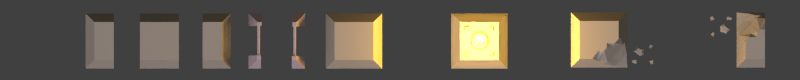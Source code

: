 # Source: sprites_D.blend  (saved by Blender 2.64.0; exported with 4.5.12 LTS)
import bpy
from mathutils import Matrix  # noqa: F401  (used for matrix-valued properties, if any)

bpy.ops.wm.read_factory_settings(use_empty=True)
scene = bpy.context.scene
scene.name = 'Scene'

# ---- collections
col_collection_1 = bpy.data.collections.new('Collection 1'); scene.collection.children.link(col_collection_1)

# ---- materials (node trees are filled in below, after node groups)
mat_brick_pavers_cobble_browns = bpy.data.materials.new('Brick_Pavers_Cobble_Browns')
mat_brick_pavers_cobble_browns.alpha_threshold = 0.0
mat_brick_pavers_cobble_browns.use_transparent_shadow = False
mat_brick_pavers_cobble_browns.diffuse_color = (0.3882, 0.3529, 0.2235, 1.0)
mat_brick_pavers_cobble_browns.specular_color = (0.33, 0.33, 0.33)
mat_brick_pavers_cobble_browns.roughness = 0.5
mat_brick_pavers_cobble_browns.line_color = (0.0, 0.0, 0.0, 1.0)
mat_frontcolor = bpy.data.materials.new('FrontColor')
mat_frontcolor.alpha_threshold = 0.0
mat_frontcolor.use_transparent_shadow = False
mat_frontcolor.diffuse_color = (1.0, 1.0, 1.0, 1.0)
mat_frontcolor.specular_color = (0.33, 0.33, 0.33)
mat_frontcolor.roughness = 0.5
mat_frontcolor.line_color = (0.0, 0.0, 0.0, 1.0)
mat_rusty_metal_plates_white_paint = bpy.data.materials.new('rusty_metal_plates_white_paint')
mat_rusty_metal_plates_white_paint.alpha_threshold = 0.0
mat_rusty_metal_plates_white_paint.use_transparent_shadow = False
mat_rusty_metal_plates_white_paint.diffuse_color = (0.4706, 0.3882, 0.3255, 1.0)
mat_rusty_metal_plates_white_paint.specular_color = (0.33, 0.33, 0.33)
mat_rusty_metal_plates_white_paint.roughness = 0.5
mat_rusty_metal_plates_white_paint.line_color = (0.0, 0.0, 0.0, 1.0)
mat_groundcover_barkchips = bpy.data.materials.new('Groundcover_BarkChips')
mat_groundcover_barkchips.alpha_threshold = 0.0
mat_groundcover_barkchips.use_transparent_shadow = False
mat_groundcover_barkchips.diffuse_color = (0.4667, 0.4549, 0.4549, 1.0)
mat_groundcover_barkchips.specular_color = (0.33, 0.33, 0.33)
mat_groundcover_barkchips.roughness = 0.5
mat_groundcover_barkchips.line_color = (0.0, 0.0, 0.0, 1.0)
mat_brick_pavers_cobble_browns1 = bpy.data.materials.new('Brick_Pavers_Cobble_Browns1')
mat_brick_pavers_cobble_browns1.alpha_threshold = 0.0
mat_brick_pavers_cobble_browns1.use_transparent_shadow = False
mat_brick_pavers_cobble_browns1.diffuse_color = (0.3882, 0.3529, 0.2235, 1.0)
mat_brick_pavers_cobble_browns1.specular_color = (0.33, 0.33, 0.33)
mat_brick_pavers_cobble_browns1.roughness = 0.5
mat_brick_pavers_cobble_browns1.line_color = (0.0, 0.0, 0.0, 1.0)

# ---- material node trees

# ---- world
world_world = bpy.data.worlds.new('World'); scene.world = world_world
world_world.color = (0.05088, 0.05088, 0.05088)
world_world.use_sun_shadow = False
world_world.sun_shadow_jitter_overblur = 0.0
world_world.cycles.sampling_method = 'MANUAL'
world_world.cycles.sample_map_resolution = 256

# ---- cameras
cam_camera = bpy.data.cameras.new('Camera')
cam_camera.type = 'ORTHO'
cam_camera.clip_end = 100.0
cam_camera.lens = 35.0
cam_camera.sensor_width = 32.0
cam_camera.sensor_height = 18.0
cam_camera.ortho_scale = 13.65
cam_camera.dof.focus_distance = 0.0
cam_camera.dof.aperture_fstop = 128.0

# ---- lights
light_point = bpy.data.lights.new('Point', 'POINT')
light_point.color = (1.0, 0.5575, 0.1036)
light_point.transmission_factor = 0.0
light_point.energy = 1000.0
light_point.shadow_buffer_clip_start = 0.5
light_point.shadow_soft_size = 1.0
light_point.shadow_maximum_resolution = 0.006
light_point.use_absolute_resolution = True
light_point.cycles.use_multiple_importance_sampling = False
light_sun = bpy.data.lights.new('Sun', 'SUN')
light_sun.color = (0.7555, 0.6922, 1.0)
light_sun.transmission_factor = 0.0
light_sun.angle = 1.571
light_sun.energy = 3.01
light_sun.shadow_buffer_clip_start = 0.5
light_sun.shadow_soft_size = 1.0
light_sun.shadow_cascade_max_distance = 1000.0
light_sun.cycles.use_multiple_importance_sampling = False

# ---- meshes
me_mesh3_group3_model = bpy.data.meshes.new('Mesh3 Group3 Model')
me_mesh3_group3_model.from_pydata([(-315.8, 1.805e-14, 6.221e-11), (-315.8, 1.805e-14, 128.4), (-295.5, 87.46, 108.5), (-295.5, 87.46, 19.9), (-250.1, 1.805e-14, 128.4), (-250.1, 87.46, 108.5), (-250.1, 1.805e-14, 7.302e-15), (-250.1, 87.46, 19.9)], [], [(0, 1, 2, 3), (1, 4, 5, 2), (4, 6, 7, 5), (6, 0, 3, 7), (2, 5, 7, 3)])
_uv = me_mesh3_group3_model.uv_layers.new(name='UVMap')
_uv.uv.foreach_set('vector', [-1.284, -0.2985, 2.22e-16, -0.2985, -0.199, 0.5996, -1.085, 0.5996, -1.315, -2.776e-16, -0.6575, -2.22e-16, -0.6575, 0.897, -1.111, 0.897, -0.6575, -5.551e-17, 0.5945, 0.2849, 0.2064, 1.094, -0.6575, 0.897, 0.6575, -0.2849, 1.315, -0.2849, 1.111, 0.6121, 0.6575, 0.6121, 1.111, -0.199, 0.6575, -0.199, 0.6575, -1.085, 1.111, -1.085])
me_mesh3_group3_model.materials.append(mat_brick_pavers_cobble_browns)
me_mesh3_group3_model.use_remesh_preserve_volume = False
me_mesh3_group3_model.use_remesh_preserve_attributes = False
me_mesh3_group3_model.use_mirror_vertex_groups = False
me_mesh3_group3_model.update()
me_mesh11_group7_model = bpy.data.meshes.new('Mesh11 Group7 Model')
me_mesh11_group7_model.from_pydata([(1127.0, 87.46, 123.4), (1172.0, 87.46, 123.4), (1172.0, 87.46, 54.63), (1165.0, 87.46, 54.63), (1160.0, 87.46, 54.63), (1154.0, 87.46, 61.05), (1154.0, 87.46, 72.17), (1149.0, 87.46, 72.17), (1135.0, 87.46, 72.17), (1135.0, 87.46, 82.0), (1127.0, 87.46, 82.0), (1106.0, 0.0, 143.3), (1172.0, 0.0, 143.3), (1172.0, 0.0, 14.86), (1172.0, 63.38, 29.28), (1172.0, 75.29, 37.34), (1171.0, 61.91, 28.95), (1124.0, 0.0, 14.86), (1135.0, 12.18, 17.63), (1146.0, 24.37, 20.4), (1163.0, 33.22, 22.42), (1153.0, 52.43, 26.79), (1162.0, 57.17, 27.87), (1149.0, 68.07, 49.09), (1145.0, 50.51, 35.34), (1138.0, 48.67, 43.55), (1151.0, 31.92, 35.34), (1122.0, 10.27, 33.68), (1106.0, 0.0, 14.86), (1108.0, 8.353, 49.74), (1106.0, 0.0, 39.39), (1123.0, 70.81, 84.03), (1116.0, 43.16, 68.15), (1113.0, 28.03, 74.1), (1110.0, 16.71, 60.08), (1139.0, 69.28, 63.97), (1138.0, 30.63, 48.26), (1120.0, 13.75, 41.61)], [], [(1, 0, 11, 12), (4, 15, 14, 16), (3, 2, 15, 4), (4, 16, 22), (21, 4, 22), (4, 21, 23), (23, 21, 24, 25), (21, 26, 24), (26, 21, 20), (19, 26, 20), (26, 19, 27), (27, 19, 18), (18, 28, 27), (28, 18, 17), (27, 28, 29), (29, 28, 30), (10, 8, 31), (8, 10, 9), (8, 32, 31), (32, 8, 35), (6, 35, 8, 7), (35, 6, 5), (35, 5, 25, 32), (23, 25, 5, 4), (24, 36, 32, 25), (36, 24, 26), (26, 27, 37, 36), (36, 37, 33), (32, 36, 33), (34, 33, 37), (29, 34, 37), (27, 29, 37), (30, 11, 34), (34, 11, 33), (11, 0, 33), (33, 0, 31), (31, 0, 10), (33, 31, 32), (30, 34, 29), (16, 14, 13), (22, 16, 13), (21, 22, 20), (20, 22, 13), (19, 20, 13), (18, 19, 13), (17, 18, 13), (1, 12, 13), (2, 1, 13), (15, 2, 13), (14, 15, 13), (10, 0, 1), (10, 1, 9), (9, 1, 7), (7, 1, 6), (6, 1, 2), (8, 9, 7), (5, 6, 2), (4, 5, 2), (3, 4, 2)])
_uv = me_mesh11_group7_model.uv_layers.new(name='UVMap')
_uv.uv.foreach_set('vector', [-0.6575, 0.897, -1.111, 0.897, -1.315, 5.551e-17, -0.6575, 0.0, 0.8374, 0.6896, 0.6725, 0.5081, 0.6575, 0.3651, 0.6665, 0.3501, 0.7261, -0.8863, 0.6575, -0.8863, 0.6575, -1.098, 0.7816, -0.8863, 0.8066, 0.7034, 0.6665, 0.3501, 0.7584, 0.3014, 0.8503, 0.2528, 0.8066, 0.7034, 0.7584, 0.3014, 0.8066, 0.7034, 0.8503, 0.2528, 0.9357, 0.5144, 0.9357, 0.5144, 0.8503, 0.2528, 0.9597, 0.2898, 1.065, 0.3255, 0.8503, 0.2528, 0.9265, 0.04295, 0.9641, 0.2327, 0.9265, 0.04295, 0.8503, 0.2528, 0.7461, 0.05576, 0.9175, -0.03498, 0.9071, 0.1382, 0.7461, 0.05576, -3.046, -4.873, -3.135, -5.022, -2.872, -5.192, -2.872, -5.192, -3.135, -5.022, -3.081, -5.182, -4.672, -7.152, -4.562, -7.443, -4.468, -7.198, -4.562, -7.443, -4.672, -7.152, -4.682, -7.32, -4.468, -7.198, -4.562, -7.443, -4.264, -7.244, -4.264, -7.244, -4.562, -7.443, -4.332, -7.359, 1.111, -0.6126, 1.025, -0.7109, 1.264, -0.6918, 1.025, -0.7109, 1.111, -0.6126, 1.025, -0.6126, -0.7258, 0.6274, -0.751, 0.1447, -0.5923, 0.4286, -0.751, 0.1447, -0.7258, 0.6274, -0.8581, 0.4742, 0.8351, -0.7109, 0.9907, -0.9103, 1.025, -0.7109, 0.8886, -0.7109, 1.074, -0.7929, 0.8351, -0.7109, 0.8351, -0.8221, -0.8581, 0.4742, -0.9326, 0.7035, -1.06, 0.2662, -0.751, 0.1447, 0.9733, -1.011, 1.165, -1.136, 0.8351, -0.8221, 0.7816, -0.8863, -3.002, -4.685, -2.866, -4.893, -2.568, -4.777, -2.893, -4.708, -2.866, -4.893, -3.002, -4.685, -3.046, -4.873, -3.046, -4.873, -2.872, -5.192, -2.8, -5.141, -2.866, -4.893, -2.866, -4.893, -2.8, -5.141, -2.506, -4.931, -2.568, -4.776, -2.866, -4.893, -2.506, -4.931, -2.597, -5.089, -2.506, -4.931, -2.8, -5.141, -2.664, -5.205, -2.597, -5.089, -2.8, -5.141, -2.872, -5.192, -2.664, -5.205, -2.8, -5.141, -1.039, -0.2985, -8.66e-15, -0.2985, -0.8318, -0.1269, -0.8318, -0.1269, -8.66e-15, -0.2985, -0.6916, -0.01061, -8.66e-15, -0.2985, -0.199, 0.5996, -0.6916, -0.01061, -0.6916, -0.01061, -0.199, 0.5996, -0.5923, 0.4286, -0.5923, 0.4286, -0.199, 0.5996, -0.6126, 0.5996, -0.6916, -0.01061, -0.5923, 0.4286, -0.751, 0.1447, -1.039, -0.2985, -0.8318, -0.1269, -0.9352, -0.2127, 0.6665, 0.3501, 0.6575, 0.3651, 0.6575, -0.2849, 0.7584, 0.3014, 0.6665, 0.3501, 0.6575, -0.2849, 0.8503, 0.2528, 0.7584, 0.3014, 0.7461, 0.05576, 0.7461, 0.05576, 0.7584, 0.3014, 0.6575, -0.2849, 0.9175, -0.03498, 0.7461, 0.05576, 0.6575, -0.2849, 1.03, -0.1599, 0.9175, -0.03498, 0.6575, -0.2849, 1.143, -0.2849, 1.03, -0.1599, 0.6575, -0.2849, -0.2064, 0.8086, -0.5945, 6.106e-16, 0.6575, -0.2849, 0.4637, 0.6562, -0.2064, 0.8086, 0.6575, -0.2849, 0.6054, 0.4991, 0.4637, 0.6562, 0.6575, -0.2849, 0.6575, 0.3651, 0.6054, 0.4991, 0.6575, -0.2849, 1.111, -0.6126, 1.111, -0.199, 0.6575, -0.199, 1.111, -0.6126, 0.6575, -0.199, 1.025, -0.6126, 1.025, -0.6126, 0.6575, -0.199, 0.8886, -0.7109, 0.8886, -0.7109, 0.6575, -0.199, 0.8351, -0.7109, 0.8351, -0.7109, 0.6575, -0.199, 0.6575, -0.8863, 1.025, -0.7109, 1.025, -0.6126, 0.8886, -0.7109, 0.8351, -0.8221, 0.8351, -0.7109, 0.6575, -0.8863, 0.7816, -0.8863, 0.8351, -0.8221, 0.6575, -0.8863, 0.7261, -0.8863, 0.7816, -0.8863, 0.6575, -0.8863])
me_mesh11_group7_model.materials.append(mat_brick_pavers_cobble_browns)
me_mesh11_group7_model.use_remesh_preserve_volume = False
me_mesh11_group7_model.use_remesh_preserve_attributes = False
me_mesh11_group7_model.use_mirror_vertex_groups = False
me_mesh11_group7_model.update()
me_mesh18_group9_model = bpy.data.meshes.new('Mesh18 Group9 Model')
me_mesh18_group9_model.from_pydata([], [], [])
_uv = me_mesh18_group9_model.uv_layers.new(name='UVMap')
_uv.uv.foreach_set('vector', [])
me_mesh18_group9_model.materials.append(mat_frontcolor)
me_mesh18_group9_model.use_remesh_preserve_volume = False
me_mesh18_group9_model.use_remesh_preserve_attributes = False
me_mesh18_group9_model.use_mirror_vertex_groups = False
me_mesh18_group9_model.update()
me_mesh8_group6_model = bpy.data.meshes.new('Mesh8 Group6 Model')
me_mesh8_group6_model.from_pydata([(881.5, 4.8, 129.6), (884.1, 4.8, 125.7), (892.1, 4.8, 125.7), (892.1, 4.8, 130.8), (888.7, 4.8, 132.6), (884.6, 0.0, 125.7), (881.5, 0.0, 130.8), (890.0, 0.0, 134.8), (894.2, 0.0, 132.3), (894.2, 0.0, 125.7)], [], [(1, 5, 0), (5, 6, 0), (6, 7, 0), (7, 4, 0), (7, 8, 4), (3, 4, 8), (3, 8, 9, 2), (9, 5, 1, 2), (4, 3, 0), (3, 2, 0), (2, 1, 0)])
_uv = me_mesh8_group6_model.uv_layers.new(name='UVMap')
_uv.uv.foreach_set('vector', [0.6304, -0.03656, 0.6322, -0.0745, 0.5997, -0.03656, 0.5986, -0.119, 0.5595, -0.119, 0.5662, -0.08086, -0.8091, 0.1264, -0.8708, 0.1264, -0.8057, 0.1652, -0.8878, 0.154, -0.874, 0.1935, -0.823, 0.1935, -0.8774, -0.2596, -0.9091, -0.2596, -0.877, -0.2167, -0.9212, -0.1795, -0.8952, -0.1795, -0.928, -0.2216, -0.08205, -0.4333, -0.07166, -0.4743, -0.115, -0.4743, -0.115, -0.4333, 1.016, 1.556e-15, 0.9531, 1.556e-15, 0.9498, 0.0378, 1.002, 0.0378, -0.9794, 0.08364, -1.002, 0.09846, -0.9325, 0.1076, -1.002, 0.09846, -1.002, 0.138, -0.9325, 0.1076, -1.002, 0.138, -0.9498, 0.138, -0.9325, 0.1076])
me_mesh8_group6_model.materials.append(mat_brick_pavers_cobble_browns)
me_mesh8_group6_model.use_remesh_preserve_volume = False
me_mesh8_group6_model.use_remesh_preserve_attributes = False
me_mesh8_group6_model.use_mirror_vertex_groups = False
me_mesh8_group6_model.update()
me_mesh7_group6_model = bpy.data.meshes.new('Mesh7 Group6 Model')
me_mesh7_group6_model.from_pydata([(890.0, 6.98, 105.1), (895.8, 6.98, 98.48), (904.6, 6.98, 101.2), (904.6, 6.98, 109.4), (899.4, 6.98, 112.2), (885.4, 0.0, 105.0), (894.9, -1.511e-22, 94.08), (909.2, -4.841e-19, 98.57), (909.2, -4.841e-19, 112.0), (900.8, -9.026e-15, 116.6)], [], [(1, 6, 5, 0), (7, 6, 1, 2), (3, 8, 7, 2), (9, 8, 3, 4), (0, 5, 9, 4), (4, 3, 0), (3, 2, 0), (2, 1, 0)])
_uv = me_mesh7_group6_model.uv_layers.new(name='UVMap')
_uv.uv.foreach_set('vector', [0.8961, 0.368, 0.9138, 0.3062, 0.819, 0.3062, 0.8383, 0.368, 0.9756, -0.3596, 0.8771, -0.3596, 0.8916, -0.2966, 0.9517, -0.2966, -0.2221, -0.675, -0.2051, -0.741, -0.2932, -0.741, -0.2759, -0.675, -1.013, -0.2302, -1.076, -0.2302, -1.058, -0.1648, -1.019, -0.1648, -0.6369, 0.3947, -0.612, 0.3358, -0.7386, 0.3358, -0.7141, 0.3947, -1.05, 0.2444, -1.084, 0.2665, -0.9884, 0.3003, -1.084, 0.2665, -1.084, 0.331, -0.9884, 0.3003, -1.084, 0.331, -1.026, 0.3526, -0.9884, 0.3003])
me_mesh7_group6_model.materials.append(mat_brick_pavers_cobble_browns)
me_mesh7_group6_model.use_remesh_preserve_volume = False
me_mesh7_group6_model.use_remesh_preserve_attributes = False
me_mesh7_group6_model.use_mirror_vertex_groups = False
me_mesh7_group6_model.update()
me_mesh6_group6_model = bpy.data.meshes.new('Mesh6 Group6 Model')
me_mesh6_group6_model.from_pydata([(739.4, 0.0, 14.86), (759.8, 87.46, 34.76), (850.5, 87.46, 34.76), (870.9, 0.0, 14.86), (739.4, 0.0, 143.3), (759.8, 87.46, 123.4), (853.7, 0.0, 143.3), (842.4, 12.18, 140.5), (831.1, 24.37, 137.7), (814.0, 33.22, 135.7), (824.4, 52.43, 131.3), (815.2, 57.17, 130.2), (806.0, 61.91, 129.2), (800.6, 70.81, 127.1), (790.3, 87.46, 123.4), (870.9, 0.0, 143.3), (855.7, 10.27, 124.4), (868.9, 8.353, 108.4), (870.9, 0.0, 118.7), (850.5, 87.46, 76.12), (854.4, 70.81, 74.09), (860.8, 43.16, 89.96), (864.4, 28.03, 84.02), (867.0, 16.71, 98.04), (790.3, 87.46, 120.8), (794.5, 87.46, 115.7), (804.3, 87.46, 103.5), (812.0, 87.46, 103.5), (817.6, 87.46, 103.5), (822.9, 87.46, 97.07), (822.9, 87.46, 85.95), (828.2, 87.46, 85.95), (841.9, 87.46, 85.95), (841.9, 87.46, 76.12), (802.4, 79.14, 115.3), (828.4, 68.07, 109.0), (832.0, 50.51, 122.8), (839.2, 48.67, 114.6), (826.6, 31.92, 122.8), (857.4, 13.75, 116.5), (839.2, 30.63, 109.9), (838.5, 69.28, 94.15)], [], [(0, 1, 2, 3), (1, 0, 4, 5), (15, 7, 6), (7, 15, 16), (16, 15, 17), (17, 15, 18), (14, 34, 24), (34, 14, 13), (12, 28, 13), (28, 12, 11), (10, 28, 11), (28, 10, 35), (35, 10, 36, 37), (10, 38, 36), (38, 10, 9), (8, 38, 9), (38, 8, 16), (16, 8, 7), (38, 16, 39, 40), (40, 39, 22), (21, 40, 22), (36, 40, 21, 37), (40, 36, 38), (41, 29, 37, 21), (41, 30, 29), (30, 41, 32, 31), (21, 32, 41), (32, 21, 20), (19, 32, 20), (32, 19, 33), (35, 37, 29, 28), (24, 34, 26, 25), (39, 16, 17), (22, 39, 23), (23, 39, 17), (34, 13, 28), (26, 34, 28), (27, 26, 28), (1, 5, 14), (1, 14, 24), (1, 24, 25), (1, 25, 26), (1, 26, 27), (1, 27, 28), (1, 28, 29), (1, 29, 30), (1, 30, 31), (1, 31, 32), (1, 32, 33), (1, 33, 19), (1, 19, 2), (17, 18, 3), (23, 17, 3), (22, 23, 3), (20, 21, 22), (20, 22, 3), (2, 19, 20), (2, 20, 3), (14, 5, 4), (13, 14, 4), (12, 13, 4), (11, 12, 4), (10, 11, 4), (9, 10, 4), (8, 9, 4), (7, 8, 4), (6, 7, 4)])
_uv = me_mesh6_group6_model.uv_layers.new(name='UVMap')
_uv.uv.foreach_set('vector', [2.484e-18, 5.551e-17, -0.2038, 0.897, -1.111, 0.897, -1.315, 5.551e-17, 0.199, 0.898, 0.0, 1.787e-18, 1.284, 6.333e-33, 1.085, 0.898, -4.562, -7.443, -4.672, -7.152, -4.682, -7.32, -4.672, -7.152, -4.562, -7.443, -4.468, -7.198, -4.468, -7.198, -4.562, -7.443, -4.264, -7.244, -4.264, -7.244, -4.562, -7.443, -4.332, -7.359, 0.5096, -1.085, 0.6564, -1.005, 0.5096, -1.059, 0.6726, 0.5739, 0.5096, 0.6121, 0.6118, 0.4413, 0.6665, 0.3501, 0.8374, 0.6896, 0.6118, 0.4413, 0.8066, 0.7034, 0.6665, 0.3501, 0.7584, 0.3014, 0.8503, 0.2528, 0.8066, 0.7034, 0.7584, 0.3014, 0.8066, 0.7034, 0.8503, 0.2528, 0.9357, 0.5144, 0.9357, 0.5144, 0.8503, 0.2528, 0.9597, 0.2898, 1.065, 0.3255, 0.8503, 0.2528, 0.9265, 0.04295, 0.9641, 0.2327, 0.9265, 0.04295, 0.8503, 0.2528, 0.7461, 0.05576, 0.9175, -0.03498, 0.9071, 0.1382, 0.7461, 0.05576, -3.046, -4.873, -3.135, -5.022, -2.872, -5.192, -2.872, -5.192, -3.135, -5.022, -3.081, -5.182, -3.046, -4.873, -2.872, -5.192, -2.8, -5.141, -2.866, -4.893, -2.866, -4.893, -2.8, -5.141, -2.506, -4.931, -2.568, -4.776, -2.866, -4.893, -2.506, -4.931, -3.002, -4.685, -2.866, -4.893, -2.568, -4.777, -2.893, -4.708, -2.866, -4.893, -3.002, -4.685, -3.046, -4.873, -0.8581, 0.4742, -0.9326, 0.7035, -1.06, 0.2662, -0.751, 0.1447, 1.074, -0.7929, 0.8351, -0.7109, 0.8351, -0.8221, 0.8351, -0.7109, 0.9907, -0.9103, 1.025, -0.7109, 0.8886, -0.7109, -0.751, 0.1447, -0.7258, 0.6274, -0.8581, 0.4742, -0.7258, 0.6274, -0.751, 0.1447, -0.5923, 0.4286, 1.111, -0.6126, 1.025, -0.7109, 1.264, -0.6918, 1.025, -0.7109, 1.111, -0.6126, 1.025, -0.6126, 0.9733, -1.011, 1.165, -1.136, 0.8351, -0.8221, 0.7816, -0.8863, 0.5096, -1.059, 0.6638, -1.031, 0.6493, -0.8863, 0.5507, -1.008, -2.8, -5.141, -2.872, -5.192, -2.664, -5.205, -2.506, -4.931, -2.8, -5.141, -2.597, -5.089, -2.597, -5.089, -2.8, -5.141, -2.664, -5.205, 0.6306, -1.031, 0.6118, -1.176, 0.7816, -0.8863, 0.6493, -0.8863, 0.6306, -1.031, 0.7816, -0.8863, 0.7261, -0.8863, 0.6493, -0.8863, 0.7816, -0.8863, 0.2038, -0.199, 0.2038, -1.085, 0.5096, -1.085, 0.2038, -0.199, 0.5096, -1.085, 0.5096, -1.059, 0.2038, -0.199, 0.5096, -1.059, 0.5507, -1.008, 0.2038, -0.199, 0.5507, -1.008, 0.6493, -0.8863, 0.2038, -0.199, 0.6493, -0.8863, 0.7261, -0.8863, 0.2038, -0.199, 0.7261, -0.8863, 0.7816, -0.8863, 0.2038, -0.199, 0.7816, -0.8863, 0.8351, -0.8221, 0.2038, -0.199, 0.8351, -0.8221, 0.8351, -0.7109, 0.2038, -0.199, 0.8351, -0.7109, 0.8886, -0.7109, 0.2038, -0.199, 0.8886, -0.7109, 1.025, -0.7109, 0.2038, -0.199, 1.025, -0.7109, 1.025, -0.6126, 0.2038, -0.199, 1.025, -0.6126, 1.111, -0.6126, 0.2038, -0.199, 1.111, -0.6126, 1.111, -0.199, -0.9352, -0.2127, -1.039, -0.2985, -8.438e-15, -0.2985, -0.8318, -0.1269, -0.9352, -0.2127, -8.438e-15, -0.2985, -0.6916, -0.01061, -0.8318, -0.1269, -8.438e-15, -0.2985, -0.5923, 0.4286, -0.751, 0.1447, -0.6916, -0.01061, -0.5923, 0.4286, -0.6916, -0.01061, -8.438e-15, -0.2985, -0.199, 0.5996, -0.6126, 0.5996, -0.5923, 0.4286, -0.199, 0.5996, -0.5923, 0.4286, -8.438e-15, -0.2985, 0.5096, 0.897, 0.2038, 0.897, 0.0, 0.0, 0.6118, 0.7262, 0.5096, 0.897, 0.0, 0.0, 0.6665, 0.635, 0.6118, 0.7262, 0.0, 0.0, 0.7584, 0.5863, 0.6665, 0.635, 0.0, 0.0, 0.8503, 0.5377, 0.7584, 0.5863, 0.0, 0.0, 0.7461, 0.3407, 0.8503, 0.5377, 0.0, 0.0, 0.9175, 0.2499, 0.7461, 0.3407, 0.0, 0.0, 1.03, 0.125, 0.9175, 0.2499, 0.0, 0.0, 1.143, 2.869e-17, 1.03, 0.125, 0.0, 0.0])
me_mesh6_group6_model.materials.append(mat_brick_pavers_cobble_browns)
me_mesh6_group6_model.use_remesh_preserve_volume = False
me_mesh6_group6_model.use_remesh_preserve_attributes = False
me_mesh6_group6_model.use_mirror_vertex_groups = False
me_mesh6_group6_model.update()
me_mesh4_group4_model = bpy.data.meshes.new('Mesh4 Group4 Model')
me_mesh4_group4_model.from_pydata([(244.1, 0.0, 0.0), (264.5, 87.46, 19.9), (355.2, 87.46, 19.9), (375.6, 0.0, 0.0), (244.1, 0.0, 128.4), (264.5, 87.46, 108.5), (375.6, 0.0, 128.4), (355.2, 87.46, 108.5)], [], [(0, 1, 2, 3), (1, 0, 4, 5), (6, 7, 5, 4), (6, 3, 2, 7), (2, 1, 5, 7)])
_uv = me_mesh4_group4_model.uv_layers.new(name='UVMap')
_uv.uv.foreach_set('vector', [3.634e-16, -2.776e-16, -0.2038, 0.897, -1.111, 0.897, -1.315, -2.776e-16, 0.199, 0.898, 0.0, -8.845e-17, 1.284, -9.024e-17, 1.085, 0.898, 1.315, -0.2849, 1.111, 0.6121, 0.2038, 0.6121, 0.0, -0.2849, -1.284, -0.2985, 0.0, -0.2985, -0.199, 0.5996, -1.085, 0.5996, 1.111, -0.199, 0.2038, -0.199, 0.2038, -1.085, 1.111, -1.085])
me_mesh4_group4_model.materials.append(mat_brick_pavers_cobble_browns)
me_mesh4_group4_model.use_remesh_preserve_volume = False
me_mesh4_group4_model.use_remesh_preserve_attributes = False
me_mesh4_group4_model.use_mirror_vertex_groups = False
me_mesh4_group4_model.update()
me_mesh1_group1_model = bpy.data.meshes.new('Mesh1 Group1 Model')
me_mesh1_group1_model.from_pydata([(-159.4, 87.46, 19.9), (-250.1, 87.46, 19.9), (-250.1, 87.46, 108.5), (-159.4, 87.46, 108.5), (-159.4, 9.024e-15, 0.0), (-250.1, 1.805e-14, 0.0), (-250.1, 1.805e-14, 128.4), (-159.4, 9.024e-15, 128.4)], [], [(0, 1, 2, 3), (1, 0, 4, 5), (5, 6, 2, 1), (3, 2, 6, 7), (0, 3, 7, 4)])
_uv = me_mesh1_group1_model.uv_layers.new(name='UVMap')
_uv.uv.foreach_set('vector', [1.111, -0.199, 0.2038, -0.199, 0.2038, -1.085, 1.111, -1.085, -0.2038, 0.897, -1.111, 0.897, -1.111, -1.11e-16, -0.2038, 0.0, -1.048, 1.665e-16, 0.2038, -0.2849, 0.2038, 0.6121, -0.6601, 0.8086, 1.111, 0.6121, 0.2038, 0.6121, 0.2038, -0.2849, 1.111, -0.2849, 1.975, 0.8086, 1.111, 0.6121, 1.111, -0.2849, 2.363, 2.776e-16])
me_mesh1_group1_model.materials.append(mat_brick_pavers_cobble_browns)
me_mesh1_group1_model.use_remesh_preserve_volume = False
me_mesh1_group1_model.use_remesh_preserve_attributes = False
me_mesh1_group1_model.use_mirror_vertex_groups = False
me_mesh1_group1_model.update()
me_mesh10_group6_model = bpy.data.meshes.new('Mesh10 Group6 Model')
me_mesh10_group6_model.from_pydata([(923.5, 3.77, 94.19), (925.6, 3.77, 89.28), (930.3, 3.77, 92.75), (925.6, 3.77, 96.67), (921.5, 0.0, 94.93), (924.9, 0.0, 87.02), (932.3, 0.0, 92.61), (924.8, 0.0, 98.93)], [], [(0, 3, 2, 1), (1, 5, 4, 0), (6, 5, 1, 2), (7, 6, 2, 3), (0, 4, 7, 3)])
_uv = me_mesh10_group6_model.uv_layers.new(name='UVMap')
_uv.uv.foreach_set('vector', [-1.208, 0.3864, -1.222, 0.3669, -1.253, 0.3977, -1.222, 0.425, 0.8088, 0.4885, 0.8205, 0.4562, 0.7639, 0.4562, 0.7737, 0.4885, 0.8133, -0.4146, 0.7521, -0.4146, 0.765, -0.3831, 0.803, -0.3831, -1.119, -0.2077, -1.183, -0.2077, -1.172, -0.1765, -1.132, -0.1765, -0.5308, 0.6778, -0.5258, 0.644, -0.5601, 0.644, -0.552, 0.6778])
me_mesh10_group6_model.materials.append(mat_brick_pavers_cobble_browns)
me_mesh10_group6_model.use_remesh_preserve_volume = False
me_mesh10_group6_model.use_remesh_preserve_attributes = False
me_mesh10_group6_model.use_mirror_vertex_groups = False
me_mesh10_group6_model.update()
me_mesh19_group9_model = bpy.data.meshes.new('Mesh19 Group9 Model')
me_mesh19_group9_model.from_pydata([(110.5, 74.25, 30.13), (110.5, 74.25, 30.6), (110.0, 73.58, 30.6), (110.0, 73.58, 30.13), (110.8, 75.04, 30.13), (110.8, 75.04, 30.6), (110.9, 75.89, 30.13), (110.9, 75.89, 30.6), (110.8, 76.73, 30.13), (110.8, 76.73, 30.6), (110.5, 77.52, 30.13), (110.5, 77.52, 30.6), (110.0, 78.2, 30.13), (110.0, 78.2, 30.6), (109.3, 78.72, 30.13), (109.3, 78.72, 30.6), (108.5, 79.05, 30.13), (108.5, 79.05, 30.6), (107.7, 79.16, 30.13), (107.7, 79.16, 30.6), (106.8, 79.05, 30.13), (106.8, 79.05, 30.6), (106.0, 78.72, 30.13), (106.0, 78.72, 30.6), (105.4, 78.2, 30.13), (105.4, 78.2, 30.6), (104.8, 77.52, 30.13), (104.8, 77.52, 30.6), (104.5, 76.73, 30.13), (104.5, 76.73, 30.6), (104.4, 75.89, 30.13), (104.4, 75.89, 30.6), (104.5, 75.04, 30.13), (104.5, 75.04, 30.6), (104.8, 74.25, 30.13), (104.8, 74.25, 30.6), (105.4, 73.58, 30.13), (105.4, 73.58, 30.6), (106.0, 73.06, 30.13), (106.0, 73.06, 30.6), (106.8, 72.73, 30.13), (106.8, 72.73, 30.6), (107.7, 72.62, 30.13), (107.7, 72.62, 30.6), (108.5, 72.73, 30.13), (108.5, 72.73, 30.6), (109.3, 73.06, 30.13), (109.3, 73.06, 30.6), (102.5, 0.0, 30.6), (131.5, 0.0, 30.6), (111.6, 87.46, 30.6), (131.5, 0.0, 0.0), (111.6, 87.46, 20.38), (102.5, 87.46, 20.38), (102.5, 0.0, -5.595e-13), (102.5, 87.46, 30.6), (108.5, 72.73, 99.41), (109.3, 73.06, 99.41), (107.7, 72.62, 99.41), (106.8, 72.73, 99.41), (106.0, 73.06, 99.41), (105.4, 73.58, 99.41), (104.8, 74.25, 99.41), (104.5, 75.04, 99.41), (104.4, 75.89, 99.41), (104.5, 76.73, 99.41), (104.8, 77.52, 99.41), (105.4, 78.2, 99.41), (106.0, 78.72, 99.41), (106.8, 79.05, 99.41), (107.7, 79.16, 99.41), (108.5, 79.05, 99.41), (109.3, 78.72, 99.41), (110.0, 78.2, 99.41), (110.5, 77.52, 99.41), (110.8, 76.73, 99.41), (110.9, 75.89, 99.41), (110.8, 75.04, 99.41), (110.5, 74.25, 99.41), (110.0, 73.58, 99.41), (131.5, -2.256e-15, 99.41), (111.1, 87.46, 99.41), (100.9, 87.46, 99.41), (100.9, -2.256e-15, 99.41), (100.9, -2.256e-15, 128.4), (100.9, 87.46, 108.5), (131.5, -2.256e-15, 128.4), (111.1, 87.46, 108.5)], [], [(0, 1, 2, 3), (1, 0, 4, 5), (6, 7, 5, 4), (8, 9, 7, 6), (10, 11, 9, 8), (12, 13, 11, 10), (14, 15, 13, 12), (16, 17, 15, 14), (18, 19, 17, 16), (20, 21, 19, 18), (22, 23, 21, 20), (24, 25, 23, 22), (26, 27, 25, 24), (28, 29, 27, 26), (30, 31, 29, 28), (32, 33, 31, 30), (34, 35, 33, 32), (36, 37, 35, 34), (38, 39, 37, 36), (40, 41, 39, 38), (42, 43, 41, 40), (44, 45, 43, 42), (46, 47, 45, 44), (3, 2, 47, 46), (48, 2, 47), (48, 1, 2), (48, 5, 1), (48, 7, 5), (49, 7, 48), (7, 49, 50), (49, 51, 52, 50), (53, 52, 51, 54), (50, 52, 53, 55), (48, 55, 53, 54), (48, 33, 55), (33, 48, 35), (35, 48, 37), (37, 48, 39), (39, 48, 41), (41, 48, 43), (48, 45, 43), (48, 47, 45), (56, 45, 47, 57), (58, 43, 45, 56), (59, 41, 43, 58), (60, 39, 41, 59), (61, 37, 39, 60), (62, 35, 37, 61), (63, 33, 35, 62), (64, 31, 33, 63), (65, 29, 31, 64), (66, 27, 29, 65), (67, 25, 27, 66), (68, 23, 25, 67), (69, 21, 23, 68), (70, 19, 21, 69), (71, 17, 19, 70), (72, 15, 17, 71), (73, 13, 15, 72), (74, 11, 13, 73), (75, 9, 11, 74), (76, 7, 9, 75), (77, 5, 7, 76), (78, 1, 5, 77), (79, 2, 1, 78), (57, 47, 2, 79), (55, 29, 27), (55, 31, 29), (55, 33, 31), (55, 27, 25), (55, 25, 23), (55, 23, 21), (55, 21, 19), (55, 19, 50), (17, 50, 19), (15, 50, 17), (13, 50, 15), (11, 50, 13), (9, 50, 11), (7, 50, 9), (79, 80, 57), (78, 80, 79), (77, 80, 78), (76, 80, 77), (80, 76, 81), (81, 76, 75), (66, 82, 67), (65, 82, 66), (64, 82, 65), (63, 82, 64), (63, 83, 82), (83, 63, 80), (80, 63, 62), (80, 62, 61), (80, 61, 60), (80, 60, 59), (80, 59, 58), (56, 80, 58), (57, 80, 56), (83, 84, 85, 82), (84, 86, 87, 85), (81, 87, 86, 80), (85, 87, 81, 82), (81, 70, 82), (81, 71, 70), (81, 72, 71), (81, 73, 72), (81, 74, 73), (81, 75, 74), (69, 82, 70), (68, 82, 69), (67, 82, 68), (69, 70, 71), (68, 69, 71), (68, 71, 72), (67, 68, 72), (67, 72, 73), (66, 67, 73), (66, 73, 74), (65, 66, 74), (65, 74, 75), (64, 65, 75), (64, 75, 76), (63, 64, 76), (63, 76, 77), (62, 63, 77), (62, 77, 78), (61, 62, 78), (61, 78, 79), (60, 61, 79), (60, 79, 57), (59, 60, 57), (59, 57, 56), (58, 59, 56), (17, 19, 21), (17, 21, 23), (15, 17, 23), (15, 23, 25), (13, 15, 25), (13, 25, 27), (11, 13, 27), (11, 27, 29), (9, 11, 29), (9, 29, 31), (7, 9, 31), (7, 31, 33), (5, 7, 33), (5, 33, 35), (1, 5, 35), (1, 35, 37), (2, 1, 37), (2, 37, 39), (47, 2, 39), (47, 39, 41), (45, 47, 41), (45, 41, 43)])
_uv = me_mesh19_group9_model.uv_layers.new(name='UVMap')
_uv.uv.foreach_set('vector', [-1.364, 0.4572, -1.362, 0.4572, -1.362, 0.4634, -1.364, 0.4634, -1.362, 0.4572, -1.364, 0.4572, -1.364, 0.4509, -1.362, 0.4509, -1.364, 0.4447, -1.362, 0.4447, -1.362, 0.4509, -1.364, 0.4509, -1.364, 0.4385, -1.362, 0.4385, -1.362, 0.4447, -1.364, 0.4447, -1.364, 0.4322, -1.362, 0.4322, -1.362, 0.4385, -1.364, 0.4385, -1.364, 0.426, -1.362, 0.426, -1.362, 0.4322, -1.364, 0.4322, -1.364, 0.4197, -1.362, 0.4197, -1.362, 0.426, -1.364, 0.426, -1.364, 0.4135, -1.362, 0.4135, -1.362, 0.4197, -1.364, 0.4197, -1.364, 0.4073, -1.362, 0.4073, -1.362, 0.4135, -1.364, 0.4135, -1.364, 0.401, -1.362, 0.401, -1.362, 0.4073, -1.364, 0.4073, -1.364, 0.3948, -1.362, 0.3948, -1.362, 0.401, -1.364, 0.401, -1.364, 0.3885, -1.362, 0.3885, -1.362, 0.3948, -1.364, 0.3948, -1.364, 0.532, -1.362, 0.532, -1.362, 0.5383, -1.364, 0.5383, -1.364, 0.5258, -1.362, 0.5258, -1.362, 0.532, -1.364, 0.532, -1.364, 0.5196, -1.362, 0.5196, -1.362, 0.5258, -1.364, 0.5258, -1.364, 0.5133, -1.362, 0.5133, -1.362, 0.5196, -1.364, 0.5196, -1.364, 0.5071, -1.362, 0.5071, -1.362, 0.5133, -1.364, 0.5133, -1.364, 0.5008, -1.362, 0.5008, -1.362, 0.5071, -1.364, 0.5071, -1.364, 0.4946, -1.362, 0.4946, -1.362, 0.5008, -1.364, 0.5008, -1.364, 0.4884, -1.362, 0.4884, -1.362, 0.4946, -1.364, 0.4946, -1.364, 0.4821, -1.362, 0.4821, -1.362, 0.4884, -1.364, 0.4884, -1.364, 0.4759, -1.362, 0.4759, -1.362, 0.4821, -1.364, 0.4821, -1.364, 0.4697, -1.362, 0.4697, -1.362, 0.4759, -1.364, 0.4759, -1.364, 0.4634, -1.362, 0.4634, -1.362, 0.4697, -1.364, 0.4697, 0.5124, 0.0, 0.5487, 0.5362, 0.5454, 0.5324, 0.5124, 0.0, 0.5512, 0.5411, 0.5487, 0.5362, 0.5124, 0.0, 0.5528, 0.5469, 0.5512, 0.5411, 0.5124, 0.0, 0.5534, 0.553, 0.5528, 0.5469, 0.6531, 0.0, 0.5534, 0.553, 0.5124, 0.0, 0.5534, 0.553, 0.6531, 0.0, 0.5565, 0.6374, -1.285, -0.2076, -1.137, -0.2076, -1.236, 0.446, -1.285, 0.446, -0.5124, 0.2669, -0.5565, 0.2669, -0.6531, -0.3876, -0.5124, -0.3876, -0.9885, 0.8359, -1.038, 0.8359, -1.038, 0.7696, -0.9885, 0.7696, 1.285, 0.0, 1.285, 0.6374, 1.236, 0.6374, 1.137, 0.0, 0.5124, 0.0, 0.5222, 0.5469, 0.5124, 0.6374, 0.5222, 0.5469, 0.5124, 0.0, 0.5237, 0.5411, 0.5237, 0.5411, 0.5124, 0.0, 0.5263, 0.5362, 0.5263, 0.5362, 0.5124, 0.0, 0.5296, 0.5324, 0.5296, 0.5324, 0.5124, 0.0, 0.5334, 0.53, 0.5334, 0.53, 0.5124, 0.0, 0.5375, 0.5292, 0.5124, 0.0, 0.5416, 0.53, 0.5375, 0.5292, 0.5124, 0.0, 0.5454, 0.5324, 0.5416, 0.53, -1.027, 0.4759, -1.362, 0.4759, -1.362, 0.4697, -1.027, 0.4697, -1.027, 0.4821, -1.362, 0.4821, -1.362, 0.4759, -1.027, 0.4759, -1.027, 0.4884, -1.362, 0.4884, -1.362, 0.4821, -1.027, 0.4821, -1.027, 0.4946, -1.362, 0.4946, -1.362, 0.4884, -1.027, 0.4884, -1.027, 0.5008, -1.362, 0.5008, -1.362, 0.4946, -1.027, 0.4946, -1.027, 0.5071, -1.362, 0.5071, -1.362, 0.5008, -1.027, 0.5008, -1.027, 0.5133, -1.362, 0.5133, -1.362, 0.5071, -1.027, 0.5071, -1.027, 0.5196, -1.362, 0.5196, -1.362, 0.5133, -1.027, 0.5133, -1.027, 0.5258, -1.362, 0.5258, -1.362, 0.5196, -1.027, 0.5196, -1.027, 0.532, -1.362, 0.532, -1.362, 0.5258, -1.027, 0.5258, -1.027, 0.5383, -1.362, 0.5383, -1.362, 0.532, -1.027, 0.532, -1.027, 0.3948, -1.362, 0.3948, -1.362, 0.3885, -1.027, 0.3885, -1.027, 0.401, -1.362, 0.401, -1.362, 0.3948, -1.027, 0.3948, -1.027, 0.4073, -1.362, 0.4073, -1.362, 0.401, -1.027, 0.401, -1.027, 0.4135, -1.362, 0.4135, -1.362, 0.4073, -1.027, 0.4073, -1.027, 0.4197, -1.362, 0.4197, -1.362, 0.4135, -1.027, 0.4135, -1.027, 0.426, -1.362, 0.426, -1.362, 0.4197, -1.027, 0.4197, -1.027, 0.4322, -1.362, 0.4322, -1.362, 0.426, -1.027, 0.426, -1.027, 0.4385, -1.362, 0.4385, -1.362, 0.4322, -1.027, 0.4322, -1.027, 0.4447, -1.362, 0.4447, -1.362, 0.4385, -1.027, 0.4385, -1.027, 0.4509, -1.362, 0.4509, -1.362, 0.4447, -1.027, 0.4447, -1.027, 0.4572, -1.362, 0.4572, -1.362, 0.4509, -1.027, 0.4509, -1.027, 0.4634, -1.362, 0.4634, -1.362, 0.4572, -1.027, 0.4572, -1.027, 0.4697, -1.362, 0.4697, -1.362, 0.4634, -1.027, 0.4634, 0.5124, 0.6374, 0.5222, 0.5592, 0.5237, 0.565, 0.5124, 0.6374, 0.5216, 0.553, 0.5222, 0.5592, 0.5124, 0.6374, 0.5222, 0.5469, 0.5216, 0.553, 0.5124, 0.6374, 0.5237, 0.565, 0.5263, 0.5699, 0.5124, 0.6374, 0.5263, 0.5699, 0.5296, 0.5737, 0.5124, 0.6374, 0.5296, 0.5737, 0.5334, 0.5761, 0.5124, 0.6374, 0.5334, 0.5761, 0.5375, 0.5769, 0.5124, 0.6374, 0.5375, 0.5769, 0.5565, 0.6374, 0.5416, 0.5761, 0.5565, 0.6374, 0.5375, 0.5769, 0.5454, 0.5737, 0.5565, 0.6374, 0.5416, 0.5761, 0.5487, 0.5699, 0.5565, 0.6374, 0.5454, 0.5737, 0.5512, 0.565, 0.5565, 0.6374, 0.5487, 0.5699, 0.5528, 0.5592, 0.5565, 0.6374, 0.5512, 0.565, 0.5534, 0.553, 0.5565, 0.6374, 0.5528, 0.5592, -0.03473, 0.5362, -0.1391, 0.0, -0.03145, 0.5324, -0.03725, 0.5411, -0.1391, 0.0, -0.03473, 0.5362, -0.03884, 0.5469, -0.1391, 0.0, -0.03725, 0.5411, -0.03938, 0.553, -0.1391, 0.0, -0.03884, 0.5469, -0.1391, 0.0, -0.03938, 0.553, -0.04021, 0.6374, -0.04021, 0.6374, -0.03938, 0.553, -0.03884, 0.5592, -0.009773, 0.565, 0.009347, 0.6374, -0.01229, 0.5699, -0.008188, 0.5592, 0.009347, 0.6374, -0.009773, 0.565, -0.007647, 0.553, 0.009347, 0.6374, -0.008188, 0.5592, -0.008188, 0.5469, 0.009347, 0.6374, -0.007647, 0.553, -0.008188, 0.5469, 0.009347, 0.0, 0.009347, 0.6374, 0.009347, 0.0, -0.008188, 0.5469, -0.1391, 0.0, -0.1391, 0.0, -0.008188, 0.5469, -0.009773, 0.5411, -0.1391, 0.0, -0.009773, 0.5411, -0.01229, 0.5362, -0.1391, 0.0, -0.01229, 0.5362, -0.01558, 0.5324, -0.1391, 0.0, -0.01558, 0.5324, -0.01941, 0.53, -0.1391, 0.0, -0.01941, 0.53, -0.02351, 0.5292, -0.02762, 0.53, -0.1391, 0.0, -0.02351, 0.5292, -0.03145, 0.5324, -0.1391, 0.0, -0.02762, 0.53, -0.1465, -0.1607, -0.009347, -0.2076, -0.009347, 0.446, -0.05235, 0.4607, -0.009347, -0.2076, 0.1391, -0.2076, 0.04021, 0.446, -0.009347, 0.446, -0.4823, 0.2669, -0.5264, 0.2669, -0.623, -0.3876, -0.4823, -0.3876, -0.009347, -0.7907, 0.04021, -0.7907, 0.04021, -0.7244, -0.009347, -0.7244, -0.04021, 0.6374, -0.02351, 0.5769, 0.009347, 0.6374, -0.04021, 0.6374, -0.02762, 0.5761, -0.02351, 0.5769, -0.04021, 0.6374, -0.03145, 0.5737, -0.02762, 0.5761, -0.04021, 0.6374, -0.03473, 0.5699, -0.03145, 0.5737, -0.04021, 0.6374, -0.03725, 0.565, -0.03473, 0.5699, -0.04021, 0.6374, -0.03884, 0.5592, -0.03725, 0.565, -0.01941, 0.5761, 0.009347, 0.6374, -0.02351, 0.5769, -0.01558, 0.5737, 0.009347, 0.6374, -0.01941, 0.5761, -0.01229, 0.5699, 0.009347, 0.6374, -0.01558, 0.5737, -0.01941, 0.5761, -0.02351, 0.5769, -0.02762, 0.5761, -0.01558, 0.5737, -0.01941, 0.5761, -0.02762, 0.5761, -0.01558, 0.5737, -0.02762, 0.5761, -0.03145, 0.5737, -0.01229, 0.5699, -0.01558, 0.5737, -0.03145, 0.5737, -0.01229, 0.5699, -0.03145, 0.5737, -0.03473, 0.5699, -0.009773, 0.565, -0.01229, 0.5699, -0.03473, 0.5699, -0.009773, 0.565, -0.03473, 0.5699, -0.03725, 0.565, -0.008188, 0.5592, -0.009773, 0.565, -0.03725, 0.565, -0.008188, 0.5592, -0.03725, 0.565, -0.03884, 0.5592, -0.007647, 0.553, -0.008188, 0.5592, -0.03884, 0.5592, -0.007647, 0.553, -0.03884, 0.5592, -0.03938, 0.553, -0.008188, 0.5469, -0.007647, 0.553, -0.03938, 0.553, -0.008188, 0.5469, -0.03938, 0.553, -0.03884, 0.5469, -0.009773, 0.5411, -0.008188, 0.5469, -0.03884, 0.5469, -0.009773, 0.5411, -0.03884, 0.5469, -0.03725, 0.5411, -0.01229, 0.5362, -0.009773, 0.5411, -0.03725, 0.5411, -0.01229, 0.5362, -0.03725, 0.5411, -0.03473, 0.5362, -0.01558, 0.5324, -0.01229, 0.5362, -0.03473, 0.5362, -0.01558, 0.5324, -0.03473, 0.5362, -0.03145, 0.5324, -0.01941, 0.53, -0.01558, 0.5324, -0.03145, 0.5324, -0.01941, 0.53, -0.03145, 0.5324, -0.02762, 0.53, -0.02351, 0.5292, -0.01941, 0.53, -0.02762, 0.53, 0.5416, 0.5761, 0.5375, 0.5769, 0.5334, 0.5761, 0.5416, 0.5761, 0.5334, 0.5761, 0.5296, 0.5737, 0.5454, 0.5737, 0.5416, 0.5761, 0.5296, 0.5737, 0.5454, 0.5737, 0.5296, 0.5737, 0.5263, 0.5699, 0.5487, 0.5699, 0.5454, 0.5737, 0.5263, 0.5699, 0.5487, 0.5699, 0.5263, 0.5699, 0.5237, 0.565, 0.5512, 0.565, 0.5487, 0.5699, 0.5237, 0.565, 0.5512, 0.565, 0.5237, 0.565, 0.5222, 0.5592, 0.5528, 0.5592, 0.5512, 0.565, 0.5222, 0.5592, 0.5528, 0.5592, 0.5222, 0.5592, 0.5216, 0.553, 0.5534, 0.553, 0.5528, 0.5592, 0.5216, 0.553, 0.5534, 0.553, 0.5216, 0.553, 0.5222, 0.5469, 0.5528, 0.5469, 0.5534, 0.553, 0.5222, 0.5469, 0.5528, 0.5469, 0.5222, 0.5469, 0.5237, 0.5411, 0.5512, 0.5411, 0.5528, 0.5469, 0.5237, 0.5411, 0.5512, 0.5411, 0.5237, 0.5411, 0.5263, 0.5362, 0.5487, 0.5362, 0.5512, 0.5411, 0.5263, 0.5362, 0.5487, 0.5362, 0.5263, 0.5362, 0.5296, 0.5324, 0.5454, 0.5324, 0.5487, 0.5362, 0.5296, 0.5324, 0.5454, 0.5324, 0.5296, 0.5324, 0.5334, 0.53, 0.5416, 0.53, 0.5454, 0.5324, 0.5334, 0.53, 0.5416, 0.53, 0.5334, 0.53, 0.5375, 0.5292])
me_mesh19_group9_model.materials.append(mat_rusty_metal_plates_white_paint)
me_mesh19_group9_model.use_remesh_preserve_volume = False
me_mesh19_group9_model.use_remesh_preserve_attributes = False
me_mesh19_group9_model.use_mirror_vertex_groups = False
me_mesh19_group9_model.update()
me_mesh17_group9_model = bpy.data.meshes.new('Mesh17 Group9 Model')
me_mesh17_group9_model.from_pydata([(28.99, 87.46, 108.0), (19.9, 87.46, 108.0), (-1.919e-15, 0.0, 128.4), (28.99, 0.0, 128.4), (19.9, 87.46, 97.8), (28.99, 87.46, 97.8), (-9.024e-14, 0.0, 97.8), (20.34, 76.85, 97.8), (28.99, 0.0, 97.8), (20.45, 76.0, 97.8), (23.61, 73.58, 97.8), (22.77, 73.69, 97.8), (21.98, 74.01, 97.8), (21.3, 74.53, 97.8), (20.78, 75.21, 97.8), (20.45, 77.69, 97.8), (20.78, 78.48, 97.8), (21.3, 79.16, 97.8), (21.98, 79.68, 97.8), (22.77, 80.0, 97.8), (23.61, 80.12, 97.8), (24.46, 80.0, 97.8), (25.25, 79.68, 97.8), (25.92, 79.16, 97.8), (26.44, 78.48, 97.8), (26.77, 77.69, 97.8), (26.88, 76.85, 97.8), (26.77, 76.0, 97.8), (26.44, 75.21, 97.8), (25.92, 74.53, 97.8), (25.25, 74.01, 97.8), (24.46, 73.69, 97.8), (20.45, 76.0, 28.99), (20.78, 75.21, 28.99), (20.34, 76.85, 28.99), (20.45, 77.69, 28.99), (20.78, 78.48, 28.99), (21.3, 79.16, 28.99), (21.98, 79.68, 28.99), (22.77, 80.0, 28.99), (23.61, 80.12, 28.99), (24.46, 80.0, 28.99), (25.25, 79.68, 28.99), (25.92, 79.16, 28.99), (26.44, 78.48, 28.99), (26.77, 77.69, 28.99), (26.88, 76.85, 28.99), (26.77, 76.0, 28.99), (26.44, 75.21, 28.99), (25.92, 74.53, 28.99), (25.25, 74.01, 28.99), (24.46, 73.69, 28.99), (23.61, 73.58, 28.99), (22.77, 73.69, 28.99), (21.98, 74.01, 28.99), (21.3, 74.53, 28.99), (21.3, 74.53, 28.52), (20.78, 75.21, 28.52), (21.98, 74.01, 28.52), (22.77, 73.69, 28.52), (23.61, 73.58, 28.52), (24.46, 73.69, 28.52), (25.25, 74.01, 28.52), (25.92, 74.53, 28.52), (26.44, 75.21, 28.52), (26.77, 76.0, 28.52), (26.88, 76.85, 28.52), (26.77, 77.69, 28.52), (26.44, 78.48, 28.52), (25.92, 79.16, 28.52), (25.25, 79.68, 28.52), (24.46, 80.0, 28.52), (23.61, 80.12, 28.52), (22.77, 80.0, 28.52), (21.98, 79.68, 28.52), (21.3, 79.16, 28.52), (20.78, 78.48, 28.52), (20.45, 77.69, 28.52), (20.34, 76.85, 28.52), (20.45, 76.0, 28.52), (7.67e-14, 0.0, 28.99), (20.38, 87.46, 28.99), (30.6, 0.0, 28.99), (30.6, 87.46, 28.99), (30.6, 0.0, -7.219e-14), (30.6, 87.46, 19.9), (0.0, 0.0, 0.0), (20.38, 87.46, 19.9)], [], [(0, 1, 2, 3), (0, 5, 4, 1), (6, 2, 1, 4), (7, 6, 4), (6, 7, 8), (8, 7, 9), (8, 11, 10), (8, 12, 11), (8, 13, 12), (8, 14, 13), (8, 9, 14), (9, 32, 33, 14), (7, 34, 32, 9), (15, 35, 34, 7), (16, 36, 35, 15), (17, 37, 36, 16), (18, 38, 37, 17), (19, 39, 38, 18), (20, 40, 39, 19), (21, 41, 40, 20), (22, 42, 41, 21), (23, 43, 42, 22), (24, 44, 43, 23), (25, 45, 44, 24), (26, 46, 45, 25), (27, 47, 46, 26), (28, 48, 47, 27), (29, 49, 48, 28), (30, 50, 49, 29), (31, 51, 50, 30), (10, 52, 51, 31), (11, 53, 52, 10), (12, 54, 53, 11), (13, 55, 54, 12), (14, 33, 55, 13), (56, 55, 33, 57), (58, 54, 55, 56), (59, 53, 54, 58), (60, 52, 53, 59), (61, 51, 52, 60), (62, 50, 51, 61), (63, 49, 50, 62), (64, 48, 49, 63), (65, 47, 48, 64), (66, 46, 47, 65), (67, 45, 46, 66), (68, 44, 45, 67), (69, 43, 44, 68), (70, 42, 43, 69), (71, 41, 42, 70), (72, 40, 41, 71), (73, 39, 40, 72), (74, 38, 39, 73), (75, 37, 38, 74), (76, 36, 37, 75), (77, 35, 36, 76), (78, 34, 35, 77), (79, 32, 34, 78), (57, 33, 32, 79), (32, 80, 33), (34, 80, 32), (80, 34, 81), (81, 34, 35), (33, 80, 55), (55, 80, 54), (54, 80, 53), (53, 80, 52), (80, 51, 52), (80, 50, 51), (80, 49, 50), (80, 48, 49), (80, 47, 48), (82, 47, 80), (47, 82, 83), (82, 84, 85, 83), (84, 86, 87, 85), (81, 87, 86, 80), (85, 87, 81, 83), (81, 40, 83), (81, 39, 40), (81, 38, 39), (81, 37, 38), (81, 36, 37), (81, 35, 36), (41, 83, 40), (42, 83, 41), (43, 83, 42), (44, 83, 43), (45, 83, 44), (46, 83, 45), (47, 83, 46), (31, 8, 10), (30, 8, 31), (29, 8, 30), (28, 8, 29), (27, 8, 28), (8, 27, 5), (5, 27, 26), (5, 26, 25), (5, 25, 24), (5, 24, 23), (5, 23, 22), (5, 22, 21), (5, 21, 20), (5, 20, 4), (19, 4, 20), (18, 4, 19), (17, 4, 18), (16, 4, 17), (15, 4, 16), (7, 4, 15), (0, 3, 8, 5), (41, 40, 39), (41, 39, 38), (42, 41, 38), (42, 38, 37), (43, 42, 37), (43, 37, 36), (44, 43, 36), (44, 36, 35), (45, 44, 35), (45, 35, 34), (46, 45, 34), (46, 34, 32), (47, 46, 32), (47, 32, 33), (48, 47, 33), (48, 33, 55), (49, 48, 55), (49, 55, 54), (50, 49, 54), (50, 54, 53), (51, 50, 53), (51, 53, 52), (19, 20, 21), (18, 19, 21), (18, 21, 22), (17, 18, 22), (17, 22, 23), (16, 17, 23), (16, 23, 24), (15, 16, 24), (15, 24, 25), (7, 15, 25), (7, 25, 26), (9, 7, 26), (9, 26, 27), (14, 9, 27), (14, 27, 28), (13, 14, 28), (13, 28, 29), (12, 13, 29), (12, 29, 30), (11, 12, 30), (11, 30, 31), (10, 11, 31)])
me_mesh17_group9_model.polygons.foreach_set('material_index', [0, 0, 0, 1, 1, 1, 1, 1, 1, 1, 1, 0, 0, 0, 0, 0, 0, 0, 0, 0, 0, 0, 0, 0, 0, 0, 0, 0, 0, 0, 0, 0, 0, 0, 0, 0, 0, 0, 0, 0, 0, 0, 0, 0, 0, 0, 0, 0, 0, 0, 0, 0, 0, 0, 0, 0, 0, 0, 0, 0, 0, 0, 0, 0, 0, 0, 0, 0, 0, 0, 0, 0, 0, 0, 0, 0, 0, 0, 0, 0, 0, 0, 0, 0, 0, 0, 0, 0, 0, 0, 0, 1, 1, 1, 1, 1, 1, 1, 1, 1, 1, 1, 1, 1, 1, 1, 1, 1, 1, 1, 1, 0, 0, 0, 0, 0, 0, 0, 0, 0, 0, 0, 0, 0, 0, 0, 0, 0, 0, 0, 0, 0, 0, 0, 1, 1, 1, 1, 1, 1, 1, 1, 1, 1, 1, 1, 1, 1, 1, 1, 1, 1, 1, 1, 1, 1])
_uv = me_mesh17_group9_model.uv_layers.new(name='UVMap')
_uv.uv.foreach_set('vector', [-0.01013, 0.6374, -0.05308, 0.6524, -0.246, 0.04795, -0.109, -7.633e-17, -1.038, -1.147, -0.9885, -1.147, -0.9885, -1.081, -1.038, -1.081, -0.3623, 0.1865, -0.246, 0.04795, -0.05308, 0.6524, -0.09192, 0.6987, -8.009, 30.25, -3.477e-14, 8.882e-16, -7.835, 34.43, -3.477e-14, 8.882e-16, -8.009, 30.25, -11.41, 8.882e-16, -11.41, 8.882e-16, -8.009, 30.25, -8.053, 29.92, -11.41, 8.882e-16, -8.963, 29.01, -9.296, 28.97, -11.41, 8.882e-16, -8.652, 29.14, -8.963, 29.01, -11.41, 8.882e-16, -8.386, 29.34, -8.652, 29.14, -11.41, 8.882e-16, -8.181, 29.61, -8.386, 29.34, -11.41, 8.882e-16, -8.053, 29.92, -8.181, 29.61, -1.956, 0.2521, -1.621, 0.2521, -1.621, 0.2583, -1.956, 0.2583, -1.956, 0.2458, -1.621, 0.2458, -1.621, 0.2521, -1.956, 0.2521, -1.956, 0.2396, -1.621, 0.2396, -1.621, 0.2458, -1.956, 0.2458, -1.956, 0.2334, -1.621, 0.2334, -1.621, 0.2396, -1.956, 0.2396, -1.956, 0.2271, -1.621, 0.2271, -1.621, 0.2334, -1.956, 0.2334, -1.956, 0.3706, -1.621, 0.3706, -1.621, 0.3769, -1.956, 0.3769, -1.956, 0.3644, -1.621, 0.3644, -1.621, 0.3706, -1.956, 0.3706, -1.956, 0.3581, -1.621, 0.3581, -1.621, 0.3644, -1.956, 0.3644, -1.956, 0.3519, -1.621, 0.3519, -1.621, 0.3581, -1.956, 0.3581, -1.956, 0.3457, -1.621, 0.3457, -1.621, 0.3519, -1.956, 0.3519, -1.956, 0.3394, -1.621, 0.3394, -1.621, 0.3457, -1.956, 0.3457, -1.956, 0.3332, -1.621, 0.3332, -1.621, 0.3394, -1.956, 0.3394, -1.956, 0.3269, -1.621, 0.3269, -1.621, 0.3332, -1.956, 0.3332, -1.956, 0.3207, -1.621, 0.3207, -1.621, 0.3269, -1.956, 0.3269, -1.956, 0.3145, -1.621, 0.3145, -1.621, 0.3207, -1.956, 0.3207, -1.956, 0.3082, -1.621, 0.3082, -1.621, 0.3145, -1.956, 0.3145, -1.956, 0.302, -1.621, 0.302, -1.621, 0.3082, -1.956, 0.3082, -1.956, 0.2957, -1.621, 0.2957, -1.621, 0.302, -1.956, 0.302, -1.956, 0.2895, -1.621, 0.2895, -1.621, 0.2957, -1.956, 0.2957, -1.956, 0.2833, -1.621, 0.2833, -1.621, 0.2895, -1.956, 0.2895, -1.956, 0.277, -1.621, 0.277, -1.621, 0.2833, -1.956, 0.2833, -1.956, 0.2708, -1.621, 0.2708, -1.621, 0.277, -1.956, 0.277, -1.956, 0.2646, -1.621, 0.2646, -1.621, 0.2708, -1.956, 0.2708, -1.956, 0.2583, -1.621, 0.2583, -1.621, 0.2646, -1.956, 0.2646, -1.619, 0.2646, -1.621, 0.2646, -1.621, 0.2583, -1.619, 0.2583, -1.619, 0.2708, -1.621, 0.2708, -1.621, 0.2646, -1.619, 0.2646, -1.619, 0.277, -1.621, 0.277, -1.621, 0.2708, -1.619, 0.2708, -1.619, 0.2833, -1.621, 0.2833, -1.621, 0.277, -1.619, 0.277, -1.619, 0.2895, -1.621, 0.2895, -1.621, 0.2833, -1.619, 0.2833, -1.619, 0.2957, -1.621, 0.2957, -1.621, 0.2895, -1.619, 0.2895, -1.619, 0.302, -1.621, 0.302, -1.621, 0.2957, -1.619, 0.2957, -1.619, 0.3082, -1.621, 0.3082, -1.621, 0.302, -1.619, 0.302, -1.619, 0.3145, -1.621, 0.3145, -1.621, 0.3082, -1.619, 0.3082, -1.619, 0.3207, -1.621, 0.3207, -1.621, 0.3145, -1.619, 0.3145, -1.619, 0.3269, -1.621, 0.3269, -1.621, 0.3207, -1.619, 0.3207, -1.619, 0.3332, -1.621, 0.3332, -1.621, 0.3269, -1.619, 0.3269, -1.619, 0.3394, -1.621, 0.3394, -1.621, 0.3332, -1.619, 0.3332, -1.619, 0.3457, -1.621, 0.3457, -1.621, 0.3394, -1.619, 0.3394, -1.619, 0.3519, -1.621, 0.3519, -1.621, 0.3457, -1.619, 0.3457, -1.619, 0.3581, -1.621, 0.3581, -1.621, 0.3519, -1.619, 0.3519, -1.619, 0.3644, -1.621, 0.3644, -1.621, 0.3581, -1.619, 0.3581, -1.619, 0.3706, -1.621, 0.3706, -1.621, 0.3644, -1.619, 0.3644, -1.619, 0.3769, -1.621, 0.3769, -1.621, 0.3706, -1.619, 0.3706, -1.619, 0.2334, -1.621, 0.2334, -1.621, 0.2271, -1.619, 0.2271, -1.619, 0.2396, -1.621, 0.2396, -1.621, 0.2334, -1.619, 0.2334, -1.619, 0.2458, -1.621, 0.2458, -1.621, 0.2396, -1.619, 0.2396, -1.619, 0.2521, -1.621, 0.2521, -1.621, 0.2458, -1.619, 0.2458, -1.619, 0.2583, -1.621, 0.2583, -1.621, 0.2521, -1.619, 0.2521, 1.236, 0.5539, 1.137, 0.0, 1.238, 0.5481, 1.236, 0.56, 1.137, 0.0, 1.236, 0.5539, 1.137, 0.0, 1.236, 0.56, 1.236, 0.6374, 1.236, 0.6374, 1.236, 0.56, 1.236, 0.5662, 1.238, 0.5481, 1.137, 0.0, 1.24, 0.5432, 1.24, 0.5432, 1.137, 0.0, 1.244, 0.5394, 1.244, 0.5394, 1.137, 0.0, 1.247, 0.537, 1.247, 0.537, 1.137, 0.0, 1.252, 0.5362, 1.137, 0.0, 1.256, 0.537, 1.252, 0.5362, 1.137, 0.0, 1.259, 0.5394, 1.256, 0.537, 1.137, 0.0, 1.263, 0.5432, 1.259, 0.5394, 1.137, 0.0, 1.265, 0.5481, 1.263, 0.5432, 1.137, 0.0, 1.267, 0.5539, 1.265, 0.5481, 1.285, 0.0, 1.267, 0.5539, 1.137, 0.0, 1.267, 0.5539, 1.285, 0.0, 1.285, 0.6374, -0.7637, 0.0, -0.623, 0.0, -0.7196, 0.6374, -0.7637, 0.6374, -1.285, -0.2076, -1.137, -0.2076, -1.236, 0.446, -1.285, 0.446, 0.7637, 0.2669, 0.7196, 0.2669, 0.623, -0.3876, 0.7637, -0.3876, -1.285, -0.7907, -1.236, -0.7907, -1.236, -0.7244, -1.285, -0.7244, 1.236, 0.6374, 1.252, 0.5839, 1.285, 0.6374, 1.236, 0.6374, 1.247, 0.583, 1.252, 0.5839, 1.236, 0.6374, 1.244, 0.5807, 1.247, 0.583, 1.236, 0.6374, 1.24, 0.5769, 1.244, 0.5807, 1.236, 0.6374, 1.238, 0.5719, 1.24, 0.5769, 1.236, 0.6374, 1.236, 0.5662, 1.238, 0.5719, 1.256, 0.583, 1.285, 0.6374, 1.252, 0.5839, 1.259, 0.5807, 1.285, 0.6374, 1.256, 0.583, 1.263, 0.5769, 1.285, 0.6374, 1.259, 0.5807, 1.265, 0.5719, 1.285, 0.6374, 1.263, 0.5769, 1.267, 0.5662, 1.285, 0.6374, 1.265, 0.5719, 1.267, 0.56, 1.285, 0.6374, 1.267, 0.5662, 1.267, 0.5539, 1.285, 0.6374, 1.267, 0.56, -9.629, 29.01, -11.41, 8.882e-16, -9.296, 28.97, -9.94, 29.14, -11.41, 8.882e-16, -9.629, 29.01, -10.21, 29.34, -11.41, 8.882e-16, -9.94, 29.14, -10.41, 29.61, -11.41, 8.882e-16, -10.21, 29.34, -10.54, 29.92, -11.41, 8.882e-16, -10.41, 29.61, -11.41, 8.882e-16, -10.54, 29.92, -11.41, 34.43, -11.41, 34.43, -10.54, 29.92, -10.58, 30.25, -11.41, 34.43, -10.58, 30.25, -10.54, 30.59, -11.41, 34.43, -10.54, 30.59, -10.41, 30.9, -11.41, 34.43, -10.41, 30.9, -10.21, 31.16, -11.41, 34.43, -10.21, 31.16, -9.94, 31.37, -11.41, 34.43, -9.94, 31.37, -9.629, 31.5, -11.41, 34.43, -9.629, 31.5, -9.296, 31.54, -11.41, 34.43, -9.296, 31.54, -7.835, 34.43, -8.963, 31.5, -7.835, 34.43, -9.296, 31.54, -8.652, 31.37, -7.835, 34.43, -8.963, 31.5, -8.386, 31.16, -7.835, 34.43, -8.652, 31.37, -8.181, 30.9, -7.835, 34.43, -8.386, 31.16, -8.053, 30.59, -7.835, 34.43, -8.181, 30.9, -8.009, 30.25, -7.835, 34.43, -8.053, 30.59, -0.01013, 0.6374, -0.109, 0.0, 0.03943, 0.0, 0.03943, 0.6374, 1.256, 0.583, 1.252, 0.5839, 1.247, 0.583, 1.256, 0.583, 1.247, 0.583, 1.244, 0.5807, 1.259, 0.5807, 1.256, 0.583, 1.244, 0.5807, 1.259, 0.5807, 1.244, 0.5807, 1.24, 0.5769, 1.263, 0.5769, 1.259, 0.5807, 1.24, 0.5769, 1.263, 0.5769, 1.24, 0.5769, 1.238, 0.5719, 1.265, 0.5719, 1.263, 0.5769, 1.238, 0.5719, 1.265, 0.5719, 1.238, 0.5719, 1.236, 0.5662, 1.267, 0.5662, 1.265, 0.5719, 1.236, 0.5662, 1.267, 0.5662, 1.236, 0.5662, 1.236, 0.56, 1.267, 0.56, 1.267, 0.5662, 1.236, 0.56, 1.267, 0.56, 1.236, 0.56, 1.236, 0.5539, 1.267, 0.5539, 1.267, 0.56, 1.236, 0.5539, 1.267, 0.5539, 1.236, 0.5539, 1.238, 0.5481, 1.265, 0.5481, 1.267, 0.5539, 1.238, 0.5481, 1.265, 0.5481, 1.238, 0.5481, 1.24, 0.5432, 1.263, 0.5432, 1.265, 0.5481, 1.24, 0.5432, 1.263, 0.5432, 1.24, 0.5432, 1.244, 0.5394, 1.259, 0.5394, 1.263, 0.5432, 1.244, 0.5394, 1.259, 0.5394, 1.244, 0.5394, 1.247, 0.537, 1.256, 0.537, 1.259, 0.5394, 1.247, 0.537, 1.256, 0.537, 1.247, 0.537, 1.252, 0.5362, -8.963, 31.5, -9.296, 31.54, -9.629, 31.5, -8.652, 31.37, -8.963, 31.5, -9.629, 31.5, -8.652, 31.37, -9.629, 31.5, -9.94, 31.37, -8.386, 31.16, -8.652, 31.37, -9.94, 31.37, -8.386, 31.16, -9.94, 31.37, -10.21, 31.16, -8.181, 30.9, -8.386, 31.16, -10.21, 31.16, -8.181, 30.9, -10.21, 31.16, -10.41, 30.9, -8.053, 30.59, -8.181, 30.9, -10.41, 30.9, -8.053, 30.59, -10.41, 30.9, -10.54, 30.59, -8.009, 30.25, -8.053, 30.59, -10.54, 30.59, -8.009, 30.25, -10.54, 30.59, -10.58, 30.25, -8.053, 29.92, -8.009, 30.25, -10.58, 30.25, -8.053, 29.92, -10.58, 30.25, -10.54, 29.92, -8.181, 29.61, -8.053, 29.92, -10.54, 29.92, -8.181, 29.61, -10.54, 29.92, -10.41, 29.61, -8.386, 29.34, -8.181, 29.61, -10.41, 29.61, -8.386, 29.34, -10.41, 29.61, -10.21, 29.34, -8.652, 29.14, -8.386, 29.34, -10.21, 29.34, -8.652, 29.14, -10.21, 29.34, -9.94, 29.14, -8.963, 29.01, -8.652, 29.14, -9.94, 29.14, -8.963, 29.01, -9.94, 29.14, -9.629, 29.01, -9.296, 28.97, -8.963, 29.01, -9.629, 29.01])
me_mesh17_group9_model.materials.append(mat_rusty_metal_plates_white_paint)
me_mesh17_group9_model.materials.append(mat_frontcolor)
me_mesh17_group9_model.use_remesh_preserve_volume = False
me_mesh17_group9_model.use_remesh_preserve_attributes = False
me_mesh17_group9_model.use_mirror_vertex_groups = False
me_mesh17_group9_model.update()
me_mesh2_group2_model = bpy.data.meshes.new('Mesh2 Group2 Model')
me_mesh2_group2_model.from_pydata([(-93.61, 9.024e-15, 128.4), (-93.61, 9.024e-15, 3.61e-14), (-114.0, 87.46, 19.9), (-114.0, 87.46, 108.5), (-159.4, 9.024e-15, 3.61e-14), (-159.4, 87.46, 19.9), (-159.4, 9.024e-15, 128.4), (-159.4, 87.46, 108.5)], [], [(0, 1, 2, 3), (1, 4, 5, 2), (4, 6, 7, 5), (6, 0, 3, 7), (2, 5, 7, 3)])
_uv = me_mesh2_group2_model.uv_layers.new(name='UVMap')
_uv.uv.foreach_set('vector', [-1.284, -0.2985, 0.0, -0.2985, -0.199, 0.5996, -1.085, 0.5996, -1.315, -1.665e-16, -0.6575, -1.665e-16, -0.6575, 0.897, -1.111, 0.897, -0.6575, -5.551e-17, 0.5945, 0.2849, 0.2064, 1.094, -0.6575, 0.897, 0.6575, -0.2849, 1.315, -0.2849, 1.111, 0.6121, 0.6575, 0.6121, 1.111, -0.199, 0.6575, -0.199, 0.6575, -1.085, 1.111, -1.085])
me_mesh2_group2_model.materials.append(mat_brick_pavers_cobble_browns)
me_mesh2_group2_model.use_remesh_preserve_volume = False
me_mesh2_group2_model.use_remesh_preserve_attributes = False
me_mesh2_group2_model.use_mirror_vertex_groups = False
me_mesh2_group2_model.update()
me_mesh13_group7_model = bpy.data.meshes.new('Mesh13 Group7 Model')
me_mesh13_group7_model.from_pydata([(1096.0, 4.8, 28.52), (1093.0, 4.8, 32.38), (1085.0, 4.8, 32.38), (1085.0, 4.8, 27.36), (1089.0, 4.8, 25.48), (1093.0, 0.0, 32.38), (1096.0, 0.0, 27.31), (1087.0, 0.0, 23.3), (1083.0, 0.0, 25.78), (1083.0, 0.0, 32.38)], [], [(1, 5, 0), (5, 6, 0), (6, 7, 0), (7, 4, 0), (7, 8, 4), (3, 4, 8), (3, 8, 9, 2), (9, 5, 1, 2), (1, 3, 2), (0, 3, 1), (4, 3, 0)])
_uv = me_mesh13_group7_model.uv_layers.new(name='UVMap')
_uv.uv.foreach_set('vector', [0.6304, -0.03656, 0.6322, -0.0745, 0.5997, -0.03656, 0.5986, -0.119, 0.5595, -0.119, 0.5662, -0.08086, -0.8091, 0.1264, -0.8708, 0.1264, -0.8057, 0.1652, -0.8878, 0.154, -0.874, 0.1935, -0.823, 0.1935, -0.8774, -0.2596, -0.9091, -0.2596, -0.877, -0.2167, -0.9212, -0.1795, -0.8952, -0.1795, -0.928, -0.2216, -0.08205, -0.4333, -0.07166, -0.4743, -0.115, -0.4743, -0.115, -0.4333, 1.016, 1.556e-15, 0.9531, 1.556e-15, 0.9498, 0.0378, 1.002, 0.0378, -0.9498, 0.138, -1.002, 0.09846, -1.002, 0.138, -0.9325, 0.1076, -1.002, 0.09846, -0.9498, 0.138, -0.9794, 0.08364, -1.002, 0.09846, -0.9325, 0.1076])
me_mesh13_group7_model.materials.append(mat_brick_pavers_cobble_browns)
me_mesh13_group7_model.use_remesh_preserve_volume = False
me_mesh13_group7_model.use_remesh_preserve_attributes = False
me_mesh13_group7_model.use_mirror_vertex_groups = False
me_mesh13_group7_model.update()
me_mesh15_group7_model = bpy.data.meshes.new('Mesh15 Group7 Model')
me_mesh15_group7_model.from_pydata([(1054.0, 3.77, 63.93), (1052.0, 3.77, 68.84), (1047.0, 3.77, 65.37), (1052.0, 3.77, 61.45), (1056.0, 0.0, 63.18), (1052.0, 0.0, 71.1), (1045.0, 0.0, 65.5), (1052.0, 0.0, 59.19)], [], [(0, 3, 2, 1), (1, 5, 4, 0), (6, 5, 1, 2), (7, 6, 2, 3), (0, 4, 7, 3)])
_uv = me_mesh15_group7_model.uv_layers.new(name='UVMap')
_uv.uv.foreach_set('vector', [-1.208, 0.3864, -1.222, 0.3669, -1.253, 0.3977, -1.222, 0.425, 0.8088, 0.4885, 0.8205, 0.4562, 0.7639, 0.4562, 0.7737, 0.4885, 0.8133, -0.4146, 0.7521, -0.4146, 0.765, -0.3831, 0.803, -0.3831, -1.119, -0.2077, -1.183, -0.2077, -1.172, -0.1765, -1.132, -0.1765, -0.5308, 0.6778, -0.5258, 0.644, -0.5601, 0.644, -0.552, 0.6778])
me_mesh15_group7_model.materials.append(mat_brick_pavers_cobble_browns)
me_mesh15_group7_model.use_remesh_preserve_volume = False
me_mesh15_group7_model.use_remesh_preserve_attributes = False
me_mesh15_group7_model.use_mirror_vertex_groups = False
me_mesh15_group7_model.update()
me_mesh5_group5_model = bpy.data.meshes.new('Mesh5 Group5 Model')
me_mesh5_group5_model.from_pydata([(472.8, 0.0, 0.0), (493.2, 87.46, 19.9), (584.0, 87.46, 19.9), (604.3, 0.0, 0.0), (472.8, 0.0, 128.4), (493.2, 87.46, 108.5), (604.3, 0.0, 128.4), (584.0, 87.46, 108.5), (572.7, 87.46, 29.01), (559.4, 87.46, 29.01), (516.3, 87.46, 28.43), (503.1, 87.46, 28.43), (503.1, 87.46, 41.7), (503.6, 87.46, 100.2), (516.9, 87.46, 100.2), (516.9, 87.46, 86.89), (559.2, 87.46, 99.78), (572.5, 87.46, 99.78), (572.5, 87.46, 86.51), (572.7, 87.46, 42.28), (570.2, 95.16, 31.46), (570.2, 95.16, 39.82), (561.9, 95.16, 31.46), (561.9, 95.16, 39.82), (559.4, 87.46, 42.28), (559.8, 87.46, 51.98), (556.0, 87.46, 47.15), (551.1, 87.46, 43.48), (545.4, 87.46, 41.19), (539.4, 87.46, 40.46), (533.3, 87.46, 41.33), (527.6, 87.46, 43.74), (522.8, 87.46, 47.53), (519.1, 87.46, 52.44), (516.9, 87.46, 58.13), (516.3, 87.46, 41.7), (516.1, 87.46, 64.22), (503.6, 87.46, 86.89), (506.2, 95.16, 97.64), (506.2, 95.16, 89.42), (514.4, 95.16, 97.64), (514.4, 95.16, 89.42), (517.0, 87.46, 70.29), (519.4, 87.46, 75.93), (523.2, 87.46, 80.75), (528.1, 87.46, 84.43), (533.8, 87.46, 86.71), (539.9, 87.46, 87.44), (546.0, 87.46, 86.57), (551.6, 87.46, 84.16), (556.4, 87.46, 80.37), (559.2, 87.46, 86.51), (560.1, 87.46, 75.46), (561.7, 95.16, 89.03), (570.0, 95.16, 89.03), (561.7, 95.16, 97.26), (570.0, 95.16, 97.26), (562.4, 87.46, 69.77), (563.1, 87.46, 63.68), (562.2, 87.46, 57.61), (554.4, 102.8, 55.21), (556.1, 102.8, 59.32), (551.6, 102.8, 51.69), (548.0, 102.8, 49.0), (543.9, 102.8, 47.34), (539.4, 102.8, 46.8), (535.0, 102.8, 47.44), (530.9, 102.8, 49.2), (527.4, 102.8, 51.96), (524.7, 102.8, 55.55), (524.9, 102.8, 72.69), (523.1, 102.8, 68.58), (523.0, 102.8, 59.7), (522.5, 102.8, 64.15), (527.6, 102.8, 76.21), (527.2, 102.8, 62.65), (527.4, 102.8, 65.91), (528.3, 102.8, 69.04), (531.2, 102.8, 78.9), (535.4, 102.8, 80.56), (539.8, 102.8, 81.1), (544.2, 102.8, 80.46), (548.4, 102.8, 78.7), (551.9, 102.8, 75.94), (554.6, 102.8, 72.36), (556.2, 102.8, 68.2), (556.8, 102.8, 63.76), (552.1, 102.8, 65.12), (551.4, 102.8, 68.3), (549.9, 102.8, 71.18), (547.6, 102.8, 73.56), (544.9, 102.8, 75.28), (541.7, 102.8, 76.23), (538.5, 102.8, 76.33), (535.3, 102.8, 75.59), (532.4, 102.8, 74.05), (530.0, 102.8, 71.81), (530.0, 87.8, 71.81), (528.3, 87.8, 69.04), (532.4, 87.8, 74.05), (535.3, 87.8, 75.59), (538.5, 87.8, 76.33), (541.7, 87.8, 76.23), (544.9, 87.8, 75.28), (547.6, 87.8, 73.56), (549.9, 87.8, 71.18), (551.4, 87.8, 68.3), (552.1, 87.8, 65.12), (552.0, 102.8, 61.85), (552.0, 87.8, 61.85), (551.1, 102.8, 58.73), (549.4, 102.8, 55.95), (547.0, 102.8, 53.72), (544.1, 102.8, 52.18), (540.9, 102.8, 51.43), (537.7, 102.8, 51.54), (534.5, 102.8, 52.48), (531.8, 102.8, 54.21), (529.5, 102.8, 56.59), (528.0, 102.8, 59.47), (527.2, 87.8, 62.65), (528.0, 87.8, 59.47), (527.4, 87.8, 65.91), (531.8, 87.8, 54.21), (529.5, 87.8, 56.59), (551.1, 87.8, 58.73), (549.4, 87.8, 55.95), (547.0, 87.8, 53.72), (544.1, 87.8, 52.18), (540.9, 87.8, 51.43), (537.7, 87.8, 51.54), (534.5, 87.8, 52.48), (513.6, 95.16, 38.98), (505.8, 95.16, 38.98), (513.6, 95.16, 31.15), (505.8, 95.16, 31.15)], [], [(0, 1, 2, 3), (1, 0, 4, 5), (6, 7, 5, 4), (6, 3, 2, 7), (2, 8, 7), (2, 9, 8), (2, 10, 9), (2, 11, 10), (1, 11, 2), (11, 1, 12), (1, 13, 12), (5, 13, 1), (13, 5, 7), (13, 7, 14), (14, 7, 15), (15, 7, 16), (16, 7, 17), (17, 7, 18), (18, 7, 19), (19, 7, 8), (19, 8, 20, 21), (9, 22, 20, 8), (23, 22, 9, 24), (22, 23, 21, 20), (19, 21, 23, 24), (24, 25, 19), (25, 24, 26), (9, 26, 24), (9, 27, 26), (9, 28, 27), (9, 29, 28), (9, 30, 29), (9, 31, 30), (9, 10, 31), (31, 10, 32), (32, 10, 33), (33, 10, 34), (35, 34, 10), (35, 36, 34), (35, 37, 36), (12, 37, 35), (37, 12, 13), (38, 39, 37, 13), (39, 38, 40, 41), (14, 40, 38, 13), (14, 15, 41, 40), (37, 39, 41, 15), (15, 36, 37), (36, 15, 42), (15, 43, 42), (15, 44, 43), (15, 45, 44), (15, 16, 45), (45, 16, 46), (46, 16, 47), (47, 16, 48), (48, 16, 49), (49, 16, 50), (51, 50, 16), (50, 51, 52), (52, 51, 18), (51, 53, 54, 18), (55, 53, 51, 16), (53, 55, 56, 54), (17, 56, 55, 16), (17, 18, 54, 56), (52, 18, 57), (57, 18, 58), (19, 58, 18), (19, 59, 58), (19, 25, 59), (59, 25, 60, 61), (25, 26, 62, 60), (27, 63, 62, 26), (28, 64, 63, 27), (29, 65, 64, 28), (30, 66, 65, 29), (31, 67, 66, 30), (32, 68, 67, 31), (69, 68, 32, 33), (69, 70, 68), (69, 71, 70), (72, 71, 69), (71, 72, 73), (73, 72, 34, 36), (72, 69, 33, 34), (71, 73, 36, 42), (70, 71, 42, 43), (74, 70, 43, 44), (74, 75, 70), (75, 74, 76), (76, 74, 77), (77, 74, 78), (45, 78, 74, 44), (46, 79, 78, 45), (47, 80, 79, 46), (48, 81, 80, 47), (49, 82, 81, 48), (50, 83, 82, 49), (50, 52, 84, 83), (52, 57, 85, 84), (57, 58, 86, 85), (58, 59, 61, 86), (61, 85, 86), (61, 84, 85), (60, 84, 61), (87, 84, 60), (87, 83, 84), (88, 83, 87), (89, 83, 88), (89, 82, 83), (90, 82, 89), (91, 82, 90), (91, 81, 82), (92, 81, 91), (92, 80, 81), (93, 80, 92), (93, 79, 80), (94, 79, 93), (95, 79, 94), (95, 78, 79), (96, 78, 95), (77, 78, 96), (77, 96, 97, 98), (96, 95, 99, 97), (95, 94, 100, 99), (94, 93, 101, 100), (93, 92, 102, 101), (92, 91, 103, 102), (91, 90, 104, 103), (90, 89, 105, 104), (89, 88, 106, 105), (88, 87, 107, 106), (87, 108, 109, 107), (60, 108, 87), (62, 108, 60), (62, 110, 108), (62, 111, 110), (63, 111, 62), (63, 112, 111), (63, 113, 112), (64, 113, 63), (64, 114, 113), (65, 114, 64), (65, 115, 114), (66, 115, 65), (66, 116, 115), (66, 117, 116), (67, 117, 66), (67, 118, 117), (67, 119, 118), (68, 119, 67), (68, 75, 119), (68, 70, 75), (119, 75, 120, 121), (75, 76, 122, 120), (76, 77, 98, 122), (117, 118, 124, 123), (118, 119, 121, 124), (116, 117, 123, 131), (115, 116, 131, 130), (114, 115, 130, 129), (113, 114, 129, 128), (112, 113, 128, 127), (111, 112, 127, 126), (110, 111, 126, 125), (108, 110, 125, 109), (35, 132, 133, 12), (35, 10, 134, 132), (11, 135, 134, 10), (133, 135, 11, 12), (135, 133, 132, 134), (100, 101, 102), (100, 102, 103), (99, 100, 103), (99, 103, 104), (97, 99, 104), (97, 104, 105), (98, 97, 105), (98, 105, 106), (122, 98, 106), (122, 106, 107), (120, 122, 107), (120, 107, 109), (121, 120, 109), (121, 109, 125), (124, 121, 125), (124, 125, 126), (123, 124, 126), (123, 126, 127), (131, 123, 127), (131, 127, 128), (130, 131, 128), (130, 128, 129)])
me_mesh5_group5_model.polygons.foreach_set('material_index', [1, 1, 1, 1, 1, 1, 1, 1, 1, 1, 1, 1, 1, 1, 1, 1, 1, 1, 1, 1, 1, 1, 1, 1, 1, 1, 1, 1, 1, 1, 1, 1, 1, 1, 1, 1, 1, 1, 1, 1, 1, 1, 1, 1, 1, 1, 1, 1, 1, 1, 1, 1, 1, 1, 1, 1, 1, 1, 1, 1, 1, 1, 1, 1, 1, 1, 1, 1, 1, 1, 1, 1, 1, 1, 1, 1, 1, 1, 1, 1, 1, 1, 1, 1, 1, 1, 1, 1, 1, 1, 1, 1, 1, 1, 1, 1, 1, 1, 1, 1, 1, 1, 1, 1, 1, 1, 1, 1, 1, 1, 1, 1, 1, 1, 1, 1, 1, 1, 1, 1, 1, 1, 1, 1, 1, 1, 1, 1, 1, 1, 1, 1, 1, 1, 1, 1, 1, 1, 1, 1, 1, 1, 1, 1, 1, 1, 1, 1, 1, 1, 1, 1, 1, 1, 1, 1, 1, 1, 1, 1, 1, 1, 1, 1, 1, 1, 1, 1, 1, 1, 1, 1, 0, 0, 0, 0, 0, 0, 0, 0, 0, 0, 0, 0, 0, 0, 0, 0, 0, 0, 0, 0, 0, 0])
_uv = me_mesh5_group5_model.uv_layers.new(name='UVMap')
_uv.uv.foreach_set('vector', [2.484e-18, -4.441e-16, -0.2038, 0.897, -1.111, 0.897, -1.315, -4.441e-16, 0.199, 0.898, 0.0, 1.787e-18, 1.284, 4.456e-33, 1.085, 0.898, 1.315, -0.2849, 1.111, 0.6121, 0.2038, 0.6121, 0.0, -0.2849, -1.284, -0.2985, 0.0, -0.2985, -0.199, 0.5996, -1.085, 0.5996, 1.111, -0.199, 0.9984, -0.2901, 1.111, -1.085, 1.111, -0.199, 0.8657, -0.2901, 0.9984, -0.2901, 1.111, -0.199, 0.4349, -0.2843, 0.8657, -0.2901, 1.111, -0.199, 0.3022, -0.2843, 0.4349, -0.2843, 0.2038, -0.199, 0.3022, -0.2843, 1.111, -0.199, 0.3022, -0.2843, 0.2038, -0.199, 0.3022, -0.417, 0.2038, -0.199, 0.308, -1.002, 0.3022, -0.417, 0.2038, -1.085, 0.308, -1.002, 0.2038, -0.199, 0.308, -1.002, 0.2038, -1.085, 1.111, -1.085, 0.308, -1.002, 1.111, -1.085, 0.4407, -1.002, 0.4407, -1.002, 1.111, -1.085, 0.4407, -0.8689, 0.4407, -0.8689, 1.111, -1.085, 0.8638, -0.9978, 0.8638, -0.9978, 1.111, -1.085, 0.9965, -0.9978, 0.9965, -0.9978, 1.111, -1.085, 0.9965, -0.8651, 0.9965, -0.8651, 1.111, -1.085, 0.9984, -0.4228, 0.9984, -0.4228, 1.111, -1.085, 0.9984, -0.2901, -5.151, -0.9063, -5.018, -0.9063, -5.043, -0.8255, -5.127, -0.8255, -10.32, 0.9214, -10.35, 1.002, -10.43, 1.002, -10.46, 0.9214, -4.33, 2.613, -4.414, 2.613, -4.438, 2.533, -4.306, 2.533, 0.8657, -0.2901, 0.8657, -0.4228, 0.9984, -0.4228, 0.9984, -0.2901, 0.9984, 0.7049, 0.9738, 0.7857, 0.8902, 0.7857, 0.8657, 0.7049, 0.8657, -0.4228, 0.87, -0.5198, 0.9984, -0.4228, 0.87, -0.5198, 0.8657, -0.4228, 0.8321, -0.4715, 0.8657, -0.2901, 0.8321, -0.4715, 0.8657, -0.4228, 0.8657, -0.2901, 0.783, -0.4348, 0.8321, -0.4715, 0.8657, -0.2901, 0.7261, -0.4119, 0.783, -0.4348, 0.8657, -0.2901, 0.6652, -0.4046, 0.7261, -0.4119, 0.8657, -0.2901, 0.6045, -0.4133, 0.6652, -0.4046, 0.8657, -0.2901, 0.5481, -0.4374, 0.6045, -0.4133, 0.8657, -0.2901, 0.4349, -0.2843, 0.5481, -0.4374, 0.5481, -0.4374, 0.4349, -0.2843, 0.4999, -0.4753, 0.4999, -0.4753, 0.4349, -0.2843, 0.4631, -0.5244, 0.4631, -0.5244, 0.4349, -0.2843, 0.4403, -0.5813, 0.4349, -0.417, 0.4403, -0.5813, 0.4349, -0.2843, 0.4349, -0.417, 0.433, -0.6422, 0.4403, -0.5813, 0.4349, -0.417, 0.308, -0.8689, 0.433, -0.6422, 0.3022, -0.417, 0.308, -0.8689, 0.4349, -0.417, 0.308, -0.8689, 0.3022, -0.417, 0.308, -1.002, -3.194, 3.058, -3.276, 3.058, -3.302, 2.977, -3.169, 2.977, 0.8657, -0.2901, 0.8657, -0.4228, 0.9984, -0.4228, 0.9984, -0.2901, 0.9984, 1.098, 0.9732, 1.179, 0.8909, 1.179, 0.8657, 1.098, -5.172, -0.1985, -5.04, -0.1985, -5.065, -0.1174, -5.147, -0.1174, -9.207, 1.68, -9.232, 1.761, -9.314, 1.761, -9.34, 1.68, 0.4407, -0.8689, 0.433, -0.6422, 0.308, -0.8689, 0.433, -0.6422, 0.4407, -0.8689, 0.4417, -0.7029, 0.4407, -0.8689, 0.4658, -0.7593, 0.4417, -0.7029, 0.4407, -0.8689, 0.5037, -0.8075, 0.4658, -0.7593, 0.4407, -0.8689, 0.5527, -0.8443, 0.5037, -0.8075, 0.4407, -0.8689, 0.8638, -0.9978, 0.5527, -0.8443, 0.5527, -0.8443, 0.8638, -0.9978, 0.6097, -0.8671, 0.6097, -0.8671, 0.8638, -0.9978, 0.6705, -0.8744, 0.6705, -0.8744, 0.8638, -0.9978, 0.7312, -0.8657, 0.7312, -0.8657, 0.8638, -0.9978, 0.7876, -0.8416, 0.7876, -0.8416, 0.8638, -0.9978, 0.8358, -0.8037, 0.8638, -0.8651, 0.8358, -0.8037, 0.8638, -0.9978, 0.8358, -0.8037, 0.8638, -0.8651, 0.8726, -0.7546, 0.8726, -0.7546, 0.8638, -0.8651, 0.9965, -0.8651, -10.32, 1.675, -10.34, 1.756, -10.43, 1.756, -10.45, 1.675, -3.754, 3.227, -3.836, 3.227, -3.861, 3.146, -3.729, 3.146, 0.8657, -0.2901, 0.8657, -0.4228, 0.9984, -0.4228, 0.9984, -0.2901, 0.9984, 1.096, 0.9732, 1.177, 0.8909, 1.177, 0.8657, 1.096, -5.724, -0.3753, -5.592, -0.3753, -5.617, -0.2942, -5.699, -0.2942, 0.8726, -0.7546, 0.9965, -0.8651, 0.8954, -0.6977, 0.8954, -0.6977, 0.9965, -0.8651, 0.9028, -0.6368, 0.9984, -0.4228, 0.9028, -0.6368, 0.9965, -0.8651, 0.9984, -0.4228, 0.8941, -0.5761, 0.9028, -0.6368, 0.9984, -0.4228, 0.87, -0.5198, 0.8941, -0.5761, -7.469, -1.068, -7.407, -1.068, -7.416, -0.9023, -7.46, -0.9023, -8.595, -0.7406, -8.534, -0.7406, -8.542, -0.575, -8.587, -0.575, -9.399, -0.3138, -9.408, -0.1482, -9.452, -0.1482, -9.461, -0.3138, -9.944, 0.1835, -9.953, 0.3491, -9.997, 0.3491, -10.01, 0.1835, -10.13, 0.7174, -10.14, 0.883, -10.18, 0.883, -10.19, 0.7174, -9.949, 1.252, -9.957, 1.417, -10.0, 1.417, -10.01, 1.252, -9.408, 1.75, -9.416, 1.915, -9.461, 1.915, -9.469, 1.75, -8.546, 2.177, -8.554, 2.343, -8.599, 2.343, -8.608, 2.177, -7.43, 2.672, -7.475, 2.672, -7.483, 2.506, -7.422, 2.506, 0.4631, -0.5244, 0.4658, -0.7593, 0.4999, -0.4753, 0.4631, -0.5244, 0.4417, -0.7029, 0.4658, -0.7593, 0.4403, -0.5813, 0.4417, -0.7029, 0.4631, -0.5244, 0.4417, -0.7029, 0.4403, -0.5813, 0.433, -0.6422, -4.715, 2.95, -4.759, 2.95, -4.768, 2.784, -4.706, 2.784, -6.121, 2.878, -6.165, 2.878, -6.174, 2.713, -6.112, 2.713, -3.308, 2.88, -3.353, 2.88, -3.361, 2.715, -3.3, 2.715, -1.996, 2.675, -2.041, 2.675, -2.049, 2.509, -1.988, 2.509, -0.8697, 2.348, -0.9144, 2.348, -0.9227, 2.182, -0.8614, 2.182, 0.5037, -0.8075, 0.4983, -0.6217, 0.4658, -0.7593, 0.4983, -0.6217, 0.5037, -0.8075, 0.4998, -0.6664, 0.4998, -0.6664, 0.5037, -0.8075, 0.5127, -0.7092, 0.5127, -0.7092, 0.5037, -0.8075, 0.5527, -0.8443, 0.003967, 1.755, -0.004312, 1.921, -0.04908, 1.921, -0.05735, 1.755, 0.5489, 1.258, 0.5406, 1.423, 0.4959, 1.423, 0.4876, 1.258, 0.7363, 0.7239, 0.728, 0.8895, 0.6832, 0.8895, 0.675, 0.7239, 0.5534, 0.1898, 0.5451, 0.3554, 0.5003, 0.3554, 0.492, 0.1898, 0.01257, -0.3082, 0.004296, -0.1426, -0.04047, -0.1426, -0.04875, -0.3082, -0.8492, -0.736, -0.8575, -0.5704, -0.9022, -0.5704, -0.9105, -0.736, -2.035, -1.065, -1.973, -1.065, -1.982, -0.899, -2.026, -0.899, -3.344, -1.271, -3.283, -1.271, -3.291, -1.106, -3.336, -1.106, -4.75, -1.343, -4.689, -1.343, -4.697, -1.177, -4.742, -1.177, -6.157, -1.273, -6.096, -1.273, -6.104, -1.108, -6.149, -1.108, 0.8941, -0.5761, 0.8954, -0.6977, 0.9028, -0.6368, 0.8941, -0.5761, 0.8726, -0.7546, 0.8954, -0.6977, 0.87, -0.5198, 0.8726, -0.7546, 0.8941, -0.5761, 0.8394, -0.6555, 0.8726, -0.7546, 0.87, -0.5198, 0.8394, -0.6555, 0.8358, -0.8037, 0.8726, -0.7546, 0.8292, -0.699, 0.8358, -0.8037, 0.8394, -0.6555, 0.8081, -0.7385, 0.8358, -0.8037, 0.8292, -0.699, 0.8081, -0.7385, 0.7876, -0.8416, 0.8358, -0.8037, 0.7775, -0.7711, 0.7876, -0.8416, 0.8081, -0.7385, 0.7395, -0.7947, 0.7876, -0.8416, 0.7775, -0.7711, 0.7395, -0.7947, 0.7312, -0.8657, 0.7876, -0.8416, 0.6967, -0.8077, 0.7312, -0.8657, 0.7395, -0.7947, 0.6967, -0.8077, 0.6705, -0.8744, 0.7312, -0.8657, 0.652, -0.8091, 0.6705, -0.8744, 0.6967, -0.8077, 0.652, -0.8091, 0.6097, -0.8671, 0.6705, -0.8744, 0.6084, -0.7989, 0.6097, -0.8671, 0.652, -0.8091, 0.569, -0.7778, 0.6097, -0.8671, 0.6084, -0.7989, 0.569, -0.7778, 0.5527, -0.8443, 0.6097, -0.8671, 0.5363, -0.7472, 0.5527, -0.8443, 0.569, -0.7778, 0.5127, -0.7092, 0.5527, -0.8443, 0.5363, -0.7472, -11.35, 1.644, -11.39, 1.644, -11.39, 1.439, -11.35, 1.439, -12.69, 1.644, -12.74, 1.644, -12.74, 1.439, -12.69, 1.439, -13.63, 1.644, -13.68, 1.644, -13.68, 1.439, -13.63, 1.439, -14.1, 1.644, -14.14, 1.644, -14.14, 1.439, -14.1, 1.439, -14.06, 1.644, -14.11, 1.644, -14.11, 1.439, -14.06, 1.439, -13.52, 1.644, -13.57, 1.644, -13.57, 1.439, -13.52, 1.439, -12.52, 1.644, -12.57, 1.644, -12.57, 1.439, -12.52, 1.439, -11.12, 1.644, -11.17, 1.644, -11.17, 1.439, -11.12, 1.439, -9.419, 1.644, -9.464, 1.644, -9.464, 1.439, -9.419, 1.439, -7.533, 1.644, -7.578, 1.644, -7.578, 1.439, -7.533, 1.439, -5.59, 1.644, -5.635, 1.644, -5.635, 1.439, -5.59, 1.439, 0.87, -0.5198, 0.838, -0.6108, 0.8394, -0.6555, 0.8321, -0.4715, 0.838, -0.6108, 0.87, -0.5198, 0.8321, -0.4715, 0.825, -0.5679, 0.838, -0.6108, 0.8321, -0.4715, 0.8014, -0.5299, 0.825, -0.5679, 0.783, -0.4348, 0.8014, -0.5299, 0.8321, -0.4715, 0.783, -0.4348, 0.7688, -0.4993, 0.8014, -0.5299, 0.783, -0.4348, 0.7293, -0.4782, 0.7688, -0.4993, 0.7261, -0.4119, 0.7293, -0.4782, 0.783, -0.4348, 0.7261, -0.4119, 0.6858, -0.468, 0.7293, -0.4782, 0.6652, -0.4046, 0.6858, -0.468, 0.7261, -0.4119, 0.6652, -0.4046, 0.6411, -0.4695, 0.6858, -0.468, 0.6045, -0.4133, 0.6411, -0.4695, 0.6652, -0.4046, 0.6045, -0.4133, 0.5982, -0.4824, 0.6411, -0.4695, 0.6045, -0.4133, 0.5602, -0.506, 0.5982, -0.4824, 0.5481, -0.4374, 0.5602, -0.506, 0.6045, -0.4133, 0.5481, -0.4374, 0.5296, -0.5387, 0.5602, -0.506, 0.5481, -0.4374, 0.5085, -0.5781, 0.5296, -0.5387, 0.4999, -0.4753, 0.5085, -0.5781, 0.5481, -0.4374, 0.4999, -0.4753, 0.4983, -0.6217, 0.5085, -0.5781, 0.4999, -0.4753, 0.4658, -0.7593, 0.4983, -0.6217, -5.871, 1.644, -5.916, 1.644, -5.916, 1.439, -5.871, 1.439, -7.814, 1.644, -7.859, 1.644, -7.859, 1.439, -7.814, 1.439, -9.681, 1.644, -9.726, 1.644, -9.726, 1.439, -9.681, 1.439, -2.283, 1.644, -2.328, 1.644, -2.328, 1.439, -2.283, 1.439, -3.984, 1.644, -4.029, 1.644, -4.029, 1.439, -3.984, 1.439, -0.8829, 1.644, -0.9277, 1.644, -0.9277, 1.439, -0.8829, 1.439, 0.1207, 1.644, 0.07593, 1.644, 0.07593, 1.439, 0.1207, 1.439, 0.6593, 1.644, 0.6146, 1.644, 0.6146, 1.439, 0.6593, 1.439, 0.6963, 1.644, 0.6516, 1.644, 0.6516, 1.439, 0.6963, 1.439, 0.2292, 1.644, 0.1844, 1.644, 0.1844, 1.439, 0.2292, 1.439, -0.7103, 1.644, -0.7551, 1.644, -0.7551, 1.439, -0.7103, 1.439, -2.058, 1.644, -2.103, 1.644, -2.103, 1.439, -2.058, 1.439, -3.722, 1.644, -3.767, 1.644, -3.767, 1.439, -3.722, 1.439, 0.9984, 0.68, 0.9712, 0.7616, 0.8929, 0.7616, 0.8657, 0.68, -4.582, -0.9011, -4.449, -0.9011, -4.476, -0.8194, -4.555, -0.8194, -9.195, 0.9136, -9.223, 0.9952, -9.301, 0.9952, -9.328, 0.9136, -3.775, 2.576, -3.853, 2.576, -3.881, 2.495, -3.748, 2.495, 0.8657, -0.2901, 0.8657, -0.4228, 0.9984, -0.4228, 0.9984, -0.2901, 2.049, 1.733, 2.153, 1.708, 2.26, 1.712, 2.049, 1.733, 2.26, 1.712, 2.363, 1.743, 1.954, 1.783, 2.049, 1.733, 2.363, 1.743, 1.954, 1.783, 2.363, 1.743, 2.454, 1.799, 1.876, 1.857, 1.954, 1.783, 2.454, 1.799, 1.876, 1.857, 2.454, 1.799, 2.527, 1.877, 1.82, 1.948, 1.876, 1.857, 2.527, 1.877, 1.82, 1.948, 2.527, 1.877, 2.578, 1.972, 1.789, 2.05, 1.82, 1.948, 2.578, 1.972, 1.789, 2.05, 2.578, 1.972, 2.602, 2.076, 1.785, 2.157, 1.789, 2.05, 2.602, 2.076, 1.785, 2.157, 2.602, 2.076, 2.599, 2.183, 1.81, 2.262, 1.785, 2.157, 2.599, 2.183, 1.81, 2.262, 2.599, 2.183, 2.568, 2.286, 1.86, 2.356, 1.81, 2.262, 2.568, 2.286, 1.86, 2.356, 2.568, 2.286, 2.511, 2.377, 1.933, 2.434, 1.86, 2.356, 2.511, 2.377, 1.933, 2.434, 2.511, 2.377, 2.433, 2.45, 2.024, 2.491, 1.933, 2.434, 2.433, 2.45, 2.024, 2.491, 2.433, 2.45, 2.338, 2.501, 2.127, 2.522, 2.024, 2.491, 2.338, 2.501, 2.127, 2.522, 2.338, 2.501, 2.234, 2.525])
me_mesh5_group5_model.materials.append(mat_groundcover_barkchips)
me_mesh5_group5_model.materials.append(mat_brick_pavers_cobble_browns1)
me_mesh5_group5_model.use_remesh_preserve_volume = False
me_mesh5_group5_model.use_remesh_preserve_attributes = False
me_mesh5_group5_model.use_mirror_vertex_groups = False
me_mesh5_group5_model.update()
me_mesh12_group7_model = bpy.data.meshes.new('Mesh12 Group7 Model')
me_mesh12_group7_model.from_pydata([(1087.0, 6.98, 53.0), (1081.0, 6.98, 59.64), (1073.0, 6.98, 56.9), (1073.0, 6.98, 48.71), (1078.0, 6.98, 45.89), (1092.0, 0.0, 53.14), (1082.0, -1.511e-22, 64.03), (1068.0, -4.841e-19, 59.54), (1068.0, -4.841e-19, 46.11), (1076.0, -9.026e-15, 41.5)], [], [(1, 6, 5, 0), (7, 6, 1, 2), (3, 8, 7, 2), (9, 8, 3, 4), (0, 5, 9, 4), (0, 2, 1), (0, 3, 2), (4, 3, 0)])
_uv = me_mesh12_group7_model.uv_layers.new(name='UVMap')
_uv.uv.foreach_set('vector', [0.8961, 0.368, 0.9138, 0.3062, 0.819, 0.3062, 0.8383, 0.368, 0.9756, -0.3596, 0.8771, -0.3596, 0.8916, -0.2966, 0.9517, -0.2966, -0.2221, -0.675, -0.2051, -0.741, -0.2932, -0.741, -0.2759, -0.675, -1.013, -0.2302, -1.076, -0.2302, -1.058, -0.1648, -1.019, -0.1648, -0.6369, 0.3947, -0.612, 0.3358, -0.7386, 0.3358, -0.7141, 0.3947, -0.9884, 0.3003, -1.084, 0.331, -1.026, 0.3526, -0.9884, 0.3003, -1.084, 0.2665, -1.084, 0.331, -1.05, 0.2444, -1.084, 0.2665, -0.9884, 0.3003])
me_mesh12_group7_model.materials.append(mat_brick_pavers_cobble_browns)
me_mesh12_group7_model.use_remesh_preserve_volume = False
me_mesh12_group7_model.use_remesh_preserve_attributes = False
me_mesh12_group7_model.use_mirror_vertex_groups = False
me_mesh12_group7_model.update()
me_mesh14_group7_model = bpy.data.meshes.new('Mesh14 Group7 Model')
me_mesh14_group7_model.from_pydata([(1054.0, 5.69, 30.22), (1047.0, 5.69, 32.26), (1047.0, 5.69, 25.62), (1050.0, 5.69, 23.52), (1045.0, 0.0, 34.22), (1056.0, 0.0, 31.27), (1045.0, 0.0, 24.6), (1051.0, 0.0, 21.56)], [], [(0, 3, 2, 1), (0, 1, 4, 5), (2, 6, 4, 1), (7, 6, 2, 3), (0, 5, 7, 3)])
_uv = me_mesh14_group7_model.uv_layers.new(name='UVMap')
_uv.uv.foreach_set('vector', [-1.206, 0.121, -1.229, 0.06821, -1.255, 0.08472, -1.255, 0.137, 1.19, 0.1082, 1.241, 0.1082, 1.255, 0.06197, 1.181, 0.06197, -0.0706, -0.3848, -0.06391, -0.4315, -0.127, -0.4315, -0.1142, -0.3848, -1.103, -0.1866, -1.145, -0.1866, -1.138, -0.1399, -1.109, -0.1399, -0.483, 0.2716, -0.4717, 0.2262, -0.5441, 0.2262, -0.533, 0.2716])
me_mesh14_group7_model.materials.append(mat_brick_pavers_cobble_browns)
me_mesh14_group7_model.use_remesh_preserve_volume = False
me_mesh14_group7_model.use_remesh_preserve_attributes = False
me_mesh14_group7_model.use_mirror_vertex_groups = False
me_mesh14_group7_model.update()
me_mesh9_group6_model = bpy.data.meshes.new('Mesh9 Group6 Model')
me_mesh9_group6_model.from_pydata([(923.2, 5.69, 127.9), (930.7, 5.69, 125.9), (930.7, 5.69, 132.5), (926.8, 5.69, 134.6), (932.3, 0.0, 123.9), (921.5, 0.0, 126.8), (932.3, 0.0, 133.5), (926.7, 0.0, 136.6)], [], [(0, 3, 2, 1), (0, 1, 4, 5), (2, 6, 4, 1), (7, 6, 2, 3), (0, 5, 7, 3)])
_uv = me_mesh9_group6_model.uv_layers.new(name='UVMap')
_uv.uv.foreach_set('vector', [-1.206, 0.121, -1.229, 0.06821, -1.255, 0.08472, -1.255, 0.137, 1.19, 0.1082, 1.241, 0.1082, 1.255, 0.06197, 1.181, 0.06197, -0.0706, -0.3848, -0.06391, -0.4315, -0.127, -0.4315, -0.1142, -0.3848, -1.103, -0.1866, -1.145, -0.1866, -1.138, -0.1399, -1.109, -0.1399, -0.483, 0.2716, -0.4717, 0.2262, -0.5441, 0.2262, -0.533, 0.2716])
me_mesh9_group6_model.materials.append(mat_brick_pavers_cobble_browns)
me_mesh9_group6_model.use_remesh_preserve_volume = False
me_mesh9_group6_model.use_remesh_preserve_attributes = False
me_mesh9_group6_model.use_mirror_vertex_groups = False
me_mesh9_group6_model.update()

# ---- objects
ob_point = bpy.data.objects.new('Point', light_point)
ob_sun = bpy.data.objects.new('Sun', light_sun)
ob_mesh_018 = bpy.data.objects.new('Mesh.018', me_mesh3_group3_model)
ob_mesh_017 = bpy.data.objects.new('Mesh.017', me_mesh11_group7_model)
ob_mesh_016 = bpy.data.objects.new('Mesh.016', me_mesh18_group9_model)
ob_mesh_015 = bpy.data.objects.new('Mesh.015', me_mesh8_group6_model)
ob_mesh_014 = bpy.data.objects.new('Mesh.014', me_mesh7_group6_model)
ob_mesh_013 = bpy.data.objects.new('Mesh.013', me_mesh6_group6_model)
ob_mesh_012 = bpy.data.objects.new('Mesh.012', me_mesh4_group4_model)
ob_mesh_010 = bpy.data.objects.new('Mesh.010', me_mesh1_group1_model)
ob_mesh_009 = bpy.data.objects.new('Mesh.009', me_mesh10_group6_model)
ob_mesh_008 = bpy.data.objects.new('Mesh.008', me_mesh19_group9_model)
ob_mesh_007 = bpy.data.objects.new('Mesh.007', me_mesh17_group9_model)
ob_mesh_006 = bpy.data.objects.new('Mesh.006', me_mesh2_group2_model)
ob_mesh_005 = bpy.data.objects.new('Mesh.005', me_mesh13_group7_model)
ob_mesh_004 = bpy.data.objects.new('Mesh.004', me_mesh15_group7_model)
ob_mesh_003 = bpy.data.objects.new('Mesh.003', me_mesh5_group5_model)
ob_mesh_002 = bpy.data.objects.new('Mesh.002', me_mesh12_group7_model)
ob_mesh_001 = bpy.data.objects.new('Mesh.001', me_mesh14_group7_model)
ob_mesh = bpy.data.objects.new('Mesh', me_mesh9_group6_model)
ob_camera = bpy.data.objects.new('Camera', cam_camera)

# ---- transforms, parenting, visibility, modifiers, constraints
ob_point.location = (1.973, -0.5079, 0.8107)
ob_point.lineart.crease_threshold = 0.0
ob_sun.location = (1.974, -4.905, 9.072)
ob_sun.rotation_euler = (0.6719, 0.2571, -0.887)
ob_sun.lineart.crease_threshold = 0.0
ob_mesh_018.location = (-2.441, -0.04291, 0.0)
ob_mesh_018.rotation_euler = (1.571, -0.0, 0.0)
ob_mesh_018.scale = (0.007321, 0.007321, 0.007321)
ob_mesh_018.lineart.crease_threshold = 0.0
ob_mesh_017.location = (-1.742, 0.08308, 0.0)
ob_mesh_017.rotation_euler = (1.571, -0.0, 0.0)
ob_mesh_017.scale = (0.007321, 0.007321, 0.007321)
ob_mesh_017.lineart.crease_threshold = 0.0
ob_mesh_016.location = (-1.742, -0.04291, 0.0)
ob_mesh_016.rotation_euler = (1.571, -0.0, 0.0)
ob_mesh_016.scale = (0.007321, 0.007321, 0.007321)
ob_mesh_016.lineart.crease_threshold = 0.0
ob_mesh_015.location = (-1.885, 0.08348, 0.0)
ob_mesh_015.rotation_euler = (1.571, -0.0, 0.0)
ob_mesh_015.scale = (0.007321, 0.007321, 0.007321)
ob_mesh_015.lineart.crease_threshold = 0.0
ob_mesh_014.location = (-1.885, 0.08348, 0.0)
ob_mesh_014.rotation_euler = (1.571, -0.0, 0.0)
ob_mesh_014.scale = (0.007321, 0.007321, 0.007321)
ob_mesh_014.lineart.crease_threshold = 0.0
ob_mesh_013.location = (-1.885, 0.08348, 0.0)
ob_mesh_013.rotation_euler = (1.571, -0.0, 0.0)
ob_mesh_013.scale = (0.007321, 0.007321, 0.007321)
ob_mesh_013.lineart.crease_threshold = 0.0
ob_mesh_012.location = (-2.443, -0.04291, 0.0)
ob_mesh_012.rotation_euler = (1.571, -0.0, 0.0)
ob_mesh_012.scale = (0.007321, 0.007321, 0.007321)
ob_mesh_012.lineart.crease_threshold = 0.0
ob_mesh_010.location = (-1.995, -0.04291, 0.0)
ob_mesh_010.rotation_euler = (1.571, -0.0, 0.0)
ob_mesh_010.scale = (0.007321, 0.007321, 0.007321)
ob_mesh_010.lineart.crease_threshold = 0.0
ob_mesh_009.location = (-1.885, 0.08348, 0.0)
ob_mesh_009.rotation_euler = (1.571, -0.0, 0.0)
ob_mesh_009.scale = (0.007321, 0.007321, 0.007321)
ob_mesh_009.lineart.crease_threshold = 0.0
ob_mesh_008.location = (-1.973, -0.04291, 0.0)
ob_mesh_008.rotation_euler = (1.571, -0.0, 0.0)
ob_mesh_008.scale = (0.007321, 0.007321, 0.007321)
ob_mesh_008.lineart.crease_threshold = 0.0
ob_mesh_007.location = (-1.973, -0.04291, 0.0)
ob_mesh_007.rotation_euler = (1.571, -0.0, 0.0)
ob_mesh_007.scale = (0.007321, 0.007321, 0.007321)
ob_mesh_007.lineart.crease_threshold = 0.0
ob_mesh_006.location = (-1.59, -0.04291, 0.0)
ob_mesh_006.rotation_euler = (1.571, -0.0, 0.0)
ob_mesh_006.scale = (0.007321, 0.007321, 0.007321)
ob_mesh_006.lineart.crease_threshold = 0.0
ob_mesh_005.location = (-1.742, 0.08308, 0.0)
ob_mesh_005.rotation_euler = (1.571, -0.0, 0.0)
ob_mesh_005.scale = (0.007321, 0.007321, 0.007321)
ob_mesh_005.lineart.crease_threshold = 0.0
ob_mesh_004.location = (-1.742, 0.08308, 0.0)
ob_mesh_004.rotation_euler = (1.571, -0.0, 0.0)
ob_mesh_004.scale = (0.007321, 0.007321, 0.007321)
ob_mesh_004.lineart.crease_threshold = 0.0
ob_mesh_003.location = (-1.977, -0.04291, 0.0)
ob_mesh_003.rotation_euler = (1.571, -0.0, 0.0)
ob_mesh_003.scale = (0.007321, 0.007321, 0.007321)
ob_mesh_003.lineart.crease_threshold = 0.0
ob_mesh_002.location = (-1.742, 0.08308, 0.0)
ob_mesh_002.rotation_euler = (1.571, -0.0, 0.0)
ob_mesh_002.scale = (0.007321, 0.007321, 0.007321)
ob_mesh_002.lineart.crease_threshold = 0.0
ob_mesh_001.location = (-1.742, 0.08308, 0.0)
ob_mesh_001.rotation_euler = (1.571, -0.0, 0.0)
ob_mesh_001.scale = (0.007321, 0.007321, 0.007321)
ob_mesh_001.lineart.crease_threshold = 0.0
ob_mesh.location = (-1.885, 0.08348, 0.0)
ob_mesh.rotation_euler = (1.571, -0.0, 0.0)
ob_mesh.scale = (0.007321, 0.007321, 0.007321)
ob_mesh.lineart.crease_threshold = 0.0
ob_camera.location = (0.6115, -0.4954, 6.949)
ob_camera.lock_rotations_4d = False
ob_camera.empty_display_type = 'ARROWS'
ob_camera.color = (0.0, 0.0, 0.0, 0.0)
ob_camera.display_type = 'WIRE'
ob_camera.lineart.crease_threshold = 0.0

# ---- collection membership
col_collection_1.objects.link(ob_point)
col_collection_1.objects.link(ob_sun)
col_collection_1.objects.link(ob_mesh_018)
col_collection_1.objects.link(ob_mesh_017)
col_collection_1.objects.link(ob_mesh_016)
col_collection_1.objects.link(ob_mesh_015)
col_collection_1.objects.link(ob_mesh_014)
col_collection_1.objects.link(ob_mesh_013)
col_collection_1.objects.link(ob_mesh_012)
col_collection_1.objects.link(ob_mesh_010)
col_collection_1.objects.link(ob_mesh_009)
col_collection_1.objects.link(ob_mesh_008)
col_collection_1.objects.link(ob_mesh_007)
col_collection_1.objects.link(ob_mesh_006)
col_collection_1.objects.link(ob_mesh_005)
col_collection_1.objects.link(ob_mesh_004)
col_collection_1.objects.link(ob_mesh_003)
col_collection_1.objects.link(ob_mesh_002)
col_collection_1.objects.link(ob_mesh_001)
col_collection_1.objects.link(ob_mesh)
col_collection_1.objects.link(ob_camera)

# ---- scene / render settings (as saved in the file)
scene.camera = ob_camera
scene.frame_start = 1; scene.frame_end = 250; scene.frame_set(1)
scene.render.engine = 'BLENDER_EEVEE_NEXT'
scene.render.image_settings.color_mode = 'RGB'
scene.render.image_settings.compression = 90
scene.render.resolution_x = 5000
scene.render.resolution_y = 500
scene.render.resolution_percentage = 20
scene.render.dither_intensity = 0.0
scene.render.bake_margin = 2
scene.render.bake_bias = 0.0
scene.cycles.use_denoising = False
scene.cycles.samples = 10
scene.cycles.sampling_pattern = 'TABULATED_SOBOL'
scene.cycles.light_sampling_threshold = 0.0
scene.cycles.use_adaptive_sampling = False
scene.cycles.use_light_tree = False
scene.cycles.blur_glossy = 0.0
scene.cycles.volume_bounces = 1
scene.cycles.pixel_filter_type = 'GAUSSIAN'
scene.cycles.sample_clamp_indirect = 0.0
scene.view_settings.view_transform = 'Standard'
bpy.context.view_layer.update()
